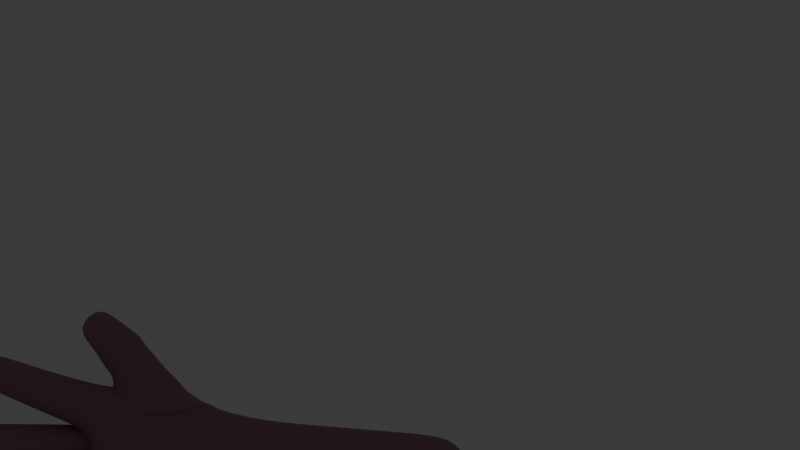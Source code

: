 # Source: hand3.blend  (saved by Blender 4.0.36; exported with 4.5.12 LTS)
import bpy
from mathutils import Matrix  # noqa: F401  (used for matrix-valued properties, if any)

bpy.ops.wm.read_factory_settings(use_empty=True)
scene = bpy.context.scene
scene.name = 'Scene'

# ---- collections
col_collection = bpy.data.collections.new('Collection'); scene.collection.children.link(col_collection)

# ---- materials (node trees are filled in below, after node groups)
mat_skin = bpy.data.materials.new('skin')
mat_skin.alpha_threshold = 0.0
mat_skin.use_transparent_shadow = False
mat_skin.roughness = 0.5
mat_skin.line_color = (0.0, 0.0, 0.0, 1.0)
mat_sleeve = bpy.data.materials.new('sleeve')
mat_sleeve.use_transparent_shadow = False

# ---- material node trees
mat_skin.use_nodes = True; mat_skin.node_tree.nodes.clear()
_N = mat_skin.node_tree.nodes; _L = mat_skin.node_tree.links
n0 = _N.new('ShaderNodeOutputMaterial'); n0.name = 'Material Output'; n0.location = (300, 300)
n1 = _N.new('ShaderNodeBsdfPrincipled'); n1.name = 'Principled BSDF'; n1.location = (10, 300)
n1.inputs[0].default_value = (0.3869, 0.2087, 0.2286, 1.0)
n1.inputs[2].default_value = 0.8
n1.inputs[3].default_value = 1.45
_L.new(n1.outputs[0], n0.inputs[0])
n0.is_active_output = True
mat_sleeve.use_nodes = True; mat_sleeve.node_tree.nodes.clear()
_N = mat_sleeve.node_tree.nodes; _L = mat_sleeve.node_tree.links
n0 = _N.new('ShaderNodeBsdfPrincipled'); n0.name = 'Principled BSDF'; n0.location = (10, 300)
n0.inputs[0].default_value = (0.04071, 0.03147, 0.801, 1.0)
n0.inputs[3].default_value = 1.45
n1 = _N.new('ShaderNodeOutputMaterial'); n1.name = 'Material Output'; n1.location = (300, 300)
_L.new(n0.outputs[0], n1.inputs[0])
n1.is_active_output = True

# ---- world
world_world = bpy.data.worlds.new('World'); scene.world = world_world
world_world.use_nodes = True; world_world.node_tree.nodes.clear()
_N = world_world.node_tree.nodes; _L = world_world.node_tree.links
n0 = _N.new('ShaderNodeOutputWorld'); n0.name = 'World Output'; n0.location = (300, 300)
n1 = _N.new('ShaderNodeBackground'); n1.name = 'Background'; n1.location = (10, 300)
n1.inputs[0].default_value = (0.05088, 0.05088, 0.05088, 1.0)
_L.new(n1.outputs[0], n0.inputs[0])
n0.is_active_output = True
world_world.color = (0.05088, 0.05088, 0.05088)
world_world.use_sun_shadow = False
world_world.sun_shadow_jitter_overblur = 0.0

# ---- cameras
cam_camera = bpy.data.cameras.new('Camera')

# ---- lights
light_point = bpy.data.lights.new('Point', 'POINT')
light_point.transmission_factor = 0.0
light_point.use_soft_falloff = False
light_point.shadow_maximum_resolution = 0.006
light_point.use_absolute_resolution = True
light_point_001 = bpy.data.lights.new('Point.001', 'POINT')
light_point_001.transmission_factor = 0.0
light_point_001.use_soft_falloff = False
light_point_001.shadow_maximum_resolution = 0.006
light_point_001.use_absolute_resolution = True
light_point_002 = bpy.data.lights.new('Point.002', 'POINT')
light_point_002.transmission_factor = 0.0
light_point_002.use_soft_falloff = False
light_point_002.shadow_maximum_resolution = 0.006
light_point_002.use_absolute_resolution = True

# ---- meshes
me_cube = bpy.data.meshes.new('Cube')
me_cube.from_pydata([(0.3207, -0.3207, 0.2902), (-0.3207, -0.3207, 0.2902), (-0.3207, 0.3207, 0.2902), (0.3207, 0.3207, 0.2902), (0.4521, -0.4535, 4.593), (-0.453, -0.4547, 4.593), (-0.4566, 0.4377, 4.628), (0.452, 0.4414, 4.628), (-0.5717, 0.7735, 7.586), (0.02075, 0.9401, 7.53), (0.2264, 0.3615, 8.008), (-0.3904, 0.07344, 7.977), (-0.07461, -0.8373, 7.612), (-0.5193, -0.7304, 7.406), (0.1869, -0.3107, 7.921), (0.2574, -1.023, 6.861), (-0.4026, -1.021, 6.919), (0.3614, -0.6193, 7.591), (-0.05007, 1.034, 7.125), (-0.05007, 1.034, 7.125), (-0.05007, 1.034, 7.125), (-0.05007, 1.034, 7.125), (-0.6582, 2.231, 8.037), (-0.3828, 2.398, 8.037), (-0.2696, 2.211, 8.273), (-0.545, 2.044, 8.273), (-0.5998, 2.273, 8.139), (-0.4469, 2.365, 8.139), (-0.384, 2.262, 8.271), (-0.5369, 2.169, 8.271), (-0.7698, 1.255, 9.941), (-0.5466, 1.348, 9.959), (-0.4642, 1.136, 10.04), (-0.6874, 1.042, 10.02), (-0.5215, -1.394, 9.746), (-0.7319, -1.289, 9.745), (-0.6345, -1.093, 9.831), (-0.424, -1.198, 9.832), (-0.3858, -2.181, 8.609), (-0.6153, -2.125, 8.569), (-0.5964, -1.941, 8.721), (-0.3669, -1.996, 8.76), (-0.6656, 0.9697, 8.826), (-0.2713, 1.133, 8.852), (-0.124, 0.7551, 8.988), (-0.5183, 0.592, 8.962), (-0.3057, -1.16, 8.737), (-0.6779, -0.9783, 8.744), (-0.5085, -0.6378, 8.908), (-0.1363, -0.8196, 8.902), (-0.0201, -1.525, 7.682), (-0.3529, -1.46, 7.644), (-0.3257, -1.196, 7.859), (0.007108, -1.261, 7.897), (-0.8235, -0.3349, 10.38), (-0.8333, -0.03313, 10.4), (-0.5311, -0.02425, 10.41), (-0.5212, -0.326, 10.39), (-0.7218, -0.3781, 7.476), (-0.3721, 0.1422, 7.975), (-0.234, -0.3047, 7.892), (-0.8256, -0.3149, 9.369), (-0.8387, 0.08756, 9.396), (-0.4359, 0.09914, 9.419), (-0.4229, -0.3033, 9.392), (0.4276, -0.4276, 1.161), (-0.4276, -0.4276, 1.161), (-0.4276, 0.4276, 1.161), (0.4276, 0.4276, 1.161), (0.4276, -0.4276, 2.321), (-0.4276, -0.4276, 2.321), (-0.4276, 0.4276, 2.321), (0.4276, 0.4276, 2.321), (0.4276, -0.4276, 3.482), (-0.4276, -0.4276, 3.482), (-0.4276, 0.4276, 3.482), (0.4276, 0.4276, 3.482), (0.5189, -0.6137, 5.594), (-0.595, -0.7108, 6.025), (-0.6794, 0.6573, 6.025), (0.6305, 0.6, 5.98), (-0.8045, 0.1913, 7.53), (0.6564, 0.03068, 7.444), (0.4328, 0.9686, 6.59), (-0.4965, 0.9792, 6.582), (-0.4736, 0.6869, 7.588), (0.4511, 0.7137, 7.536), (-0.5791, 1.997, 7.743), (-0.2237, 2.178, 7.68), (-0.02593, 1.943, 7.998), (-0.3922, 1.71, 8.039), (-0.2086, 1.307, 7.191), (0.01805, 1.343, 7.191), (0.03825, 1.213, 7.379), (-0.1884, 1.177, 7.379), (-0.2797, 1.597, 7.391), (-0.01645, 1.691, 7.426), (-0.006886, 1.479, 7.602), (-0.2441, 1.418, 7.573), (-0.3313, 1.876, 7.748), (-0.2425, 1.901, 7.71), (-0.1519, 1.821, 7.709), (-0.2664, 1.784, 7.807), (-0.4264, 2.085, 7.977), (-0.3603, 2.125, 7.977), (-0.3332, 2.08, 8.034), (-0.3992, 2.04, 8.034), (-0.7248, 1.09, 9.27), (-0.3719, 1.238, 9.297), (-0.2413, 0.9012, 9.427), (-0.5942, 0.7539, 9.4), (-0.7803, 1.199, 9.656), (-0.4617, 1.332, 9.681), (-0.344, 1.029, 9.8), (-0.6627, 0.8952, 9.775), (-0.3877, -1.282, 9.152), (-0.7205, -1.117, 9.152), (-0.5669, -0.8077, 9.29), (-0.2341, -0.973, 9.29), (-0.4561, -1.377, 9.495), (-0.7565, -1.227, 9.494), (-0.6174, -0.9472, 9.617), (-0.317, -1.097, 9.618), (-0.1384, -1.77, 8.01), (-0.4493, -1.697, 7.96), (-0.4238, -1.447, 8.164), (-0.1129, -1.52, 8.215), (-0.2603, -2.029, 8.343), (-0.5679, -1.954, 8.29), (-0.5426, -1.706, 8.493), (-0.235, -1.781, 8.546), (0.08314, 1.803, 7.376), (-0.4193, 1.739, 7.345), (-0.3691, 1.395, 7.729), (0.09331, 1.491, 7.779), (0.1454, 1.455, 6.976), (-0.4534, 1.396, 7.057), (-0.4091, 1.089, 7.584), (0.1933, 1.111, 7.621), (-0.6168, 0.8507, 8.334), (-0.1735, 1.033, 8.356), (-0.007659, 0.6087, 8.509), (-0.4499, 0.4245, 8.485), (-0.2054, -0.9883, 8.245), (-0.6129, -0.7866, 8.254), (-0.4388, -0.4054, 8.457), (-0.02223, -0.6101, 8.445), (0.07887, -1.347, 7.384), (-0.3464, -1.283, 7.36), (-0.3271, -0.9681, 7.649), (0.1061, -1.033, 7.67), (-0.157, 1.662, 7.56), (-0.1554, 1.712, 7.606), (-0.1554, 1.712, 7.606), (-0.1554, 1.712, 7.606), (-0.3857, 1.489, 7.662), (0.0748, 1.489, 7.662), (0.0748, 1.936, 7.55), (-0.3857, 1.936, 7.55), (-0.8528, -0.3553, 9.938), (-0.8659, 0.04706, 9.966), (-0.463, 0.05886, 9.986), (-0.4499, -0.3435, 9.957), (-0.7604, -0.2481, 8.308), (-0.7773, 0.1513, 8.337), (-0.3731, 0.1652, 8.372), (-0.3591, -0.2365, 8.347), (-0.7935, -0.2804, 8.836), (-0.8064, 0.1222, 8.861), (-0.4039, 0.1336, 8.887), (-0.3909, -0.269, 8.862), (-0.09938, -0.7902, 7.799), (-0.4694, -0.597, 7.853), (-0.3442, -0.1908, 8.028), (0.08232, -0.4064, 8.021), (0.1352, -0.8798, 7.47), (-0.3341, -0.8346, 7.467), (-0.3358, -1.1, 7.072), (0.1654, -1.167, 7.074), (0.463, 0.5301, 7.414), (-0.05007, 1.034, 7.125), (-0.05007, 1.034, 7.125), (-0.05007, 1.034, 7.125), (-0.3208, -0.289, 7.919), (-0.7719, 0.1564, 7.903), (-0.7282, -0.2416, 7.848), (-0.4799, 0.4787, 7.359), (-0.5313, 0.7181, 6.216), (0.5332, 0.759, 6.199), (-0.1554, 1.712, 7.606), (-0.1254, 1.78, 7.636), (-0.1633, 1.699, 7.632), (-0.3857, 1.936, 7.55), (0.0748, 1.936, 7.55), (0.0748, 1.489, 7.662), (-0.5506, -0.9184, 6.472), (-0.161, -0.9966, 6.199), (-0.1541, -1.113, 6.753), (0.02214, -0.8174, 5.525), (0.4535, -0.7659, 6.025), (-0.3009, -0.1586, 7.953), (0.5927, -0.4351, 7.125), (0.5334, -0.2927, 7.639), (0.3604, -0.8192, 7.332), (0.1931, -0.8048, 7.571), (0.1848, -1.01, 7.287), (-0.2841, -0.9482, 7.297), (-0.3784, -0.7759, 7.525), (-0.5166, -0.8436, 7.172), (-0.6189, -0.6017, 7.411), (0.1098, -0.3645, 7.944), (-0.773, -0.4721, 6.709), (-0.01475, 0.723, 5.663), (-0.5306, 1.188, 6.869), (-0.7987, -0.04046, 6.025), (0.7371, -0.0785, 5.753), (-0.8327, -0.04805, 7.43), (-0.07587, -0.719, 7.736), (-0.8197, 0.3291, 6.904), (0.7072, 0.3117, 6.858), (0.2267, 0.711, 7.804), (0.5068, 0.2739, 7.731), (-0.3253, -0.7137, 7.786), (0.244, 0.002335, 7.971), (-0.08339, 0.4637, 7.51), (0.3147, -0.4417, 7.783), (0.4986, 0.7728, 6.925), (0.1326, -0.6321, 7.779), (-0.05181, -0.08492, 8.0), (-0.2579, -0.3828, 7.822), (-0.6709, 1.33, 9.96), (-0.4521, -0.5832, 7.66), (-0.6616, 0.2443, 7.718), (-0.4857, 1.258, 10.02), (-0.6621, 0.7094, 6.968), (-0.3136, 0.9473, 7.689), (-0.3286, 0.843, 6.87), (-0.6169, 0.4593, 7.779), (-0.5711, 1.072, 10.06), (-0.06288, 0.1995, 8.095), (-0.6851, 0.7945, 7.067), (-0.2002, 1.505, 6.958), (-0.1662, 1.256, 6.691), (0.335, 1.195, 6.802), (-0.007484, 0.9881, 6.395), (-0.2238, 1.836, 7.833), (-0.5274, 1.221, 7.317), (-0.4961, 0.8996, 7.555), (0.6038, 0.8566, 7.067), (0.01699, 0.6336, 7.719), (0.3638, 0.9208, 7.559), (-0.1218, 0.8603, 7.702), (-0.1375, 1.074, 7.691), (-0.524, 1.856, 7.557), (-0.7562, 1.145, 10.0), (0.3315, 1.323, 7.312), (-0.2264, 1.91, 7.79), (-0.1341, 1.622, 7.724), (-0.06933, 1.666, 7.683), (0.04068, 1.536, 7.475), (-0.07346, 1.762, 7.562), (-0.1298, 1.791, 7.511), (-0.3252, 1.832, 7.779), (-0.3059, 1.911, 7.741), (-0.146, 1.613, 7.327), (-0.2559, 1.762, 7.528), (-0.3169, 1.737, 7.582), (-7.451e-09, 0.391, 0.2266), (-0.2578, 1.593, 7.682), (-0.1201, 1.401, 7.608), (-0.3036, 1.49, 7.479), (-0.3214, 1.987, 7.459), (-0.4518, 2.14, 7.689), (-0.4818, 1.531, 7.539), (-0.391, 3.26e-09, 0.2266), (-0.3991, 1.539, 7.861), (-0.5663, 1.835, 7.889), (-0.4565, -0.3923, 7.909), (-0.196, 1.819, 8.111), (-0.07996, 2.133, 7.866), (0.08455, 1.887, 7.686), (-0.05315, 2.013, 7.504), (-0.1614, 1.793, 7.254), (0.07141, -0.6542, 7.903), (-0.1378, 1.568, 7.95), (-0.138, 1.371, 7.8), (0.1905, 1.628, 7.553), (0.07004, 1.707, 7.892), (-0.1098, -0.2106, 8.073), (-0.4017, -0.9379, 7.294), (0.171, -1.134, 7.004), (0.05216, -0.9159, 7.42), (-0.3011, -1.069, 7.016), (0.2535, -1.031, 7.285), (-0.09092, -1.191, 6.989), (-0.1391, -0.8132, 7.504), (-0.05007, 1.034, 7.125), (-0.3739, 0.9111, 6.754), (-0.3353, 0.9252, 7.277), (-0.1202, 1.006, 7.286), (-0.05007, 1.034, 7.125), (-0.05007, 1.034, 7.125), (-0.05007, 1.034, 7.125), (-6.519e-09, -0.391, 0.2266), (-0.7156, -0.279, 7.726), (-0.4014, 0.06659, 7.918), (-0.7833, 0.1518, 7.796), (-0.2708, -0.07919, 7.96), (-0.5156, -0.343, 7.873), (-0.8258, -0.03685, 7.862), (-0.5809, 0.227, 7.949), (-0.269, -0.4649, 7.788), (-0.4726, 0.717, 6.158), (0.2628, 0.6965, 7.265), (0.5241, 0.7552, 6.025), (-0.6393, 0.584, 6.869), (-0.01579, 0.7837, 5.955), (0.7106, 0.6526, 6.843), (-0.1699, 1.802, 7.712), (-0.0554, 1.674, 7.454), (-0.2202, 1.808, 7.679), (-0.1324, 1.746, 7.638), (-0.1568, 1.647, 7.619), (0.391, 0.0, 0.2266), (-0.05709, 1.62, 7.6), (-0.2558, 1.871, 7.617), (-0.2458, 1.645, 7.64), (-0.1554, 1.936, 7.55), (0.0748, 1.712, 7.606), (-0.1554, 1.489, 7.662), (-0.3857, 1.712, 7.606), (-0.006145, 1.786, 7.49), (-0.4534, -1.313, 9.806), (-0.5219, -1.13, 9.857), (-0.7085, -1.185, 9.805), (-0.64, -1.368, 9.753), (-0.3578, -2.109, 8.707), (-0.4862, -1.962, 8.775), (-0.6375, -2.041, 8.659), (-0.5091, -2.187, 8.59), (-0.6727, -0.3658, 10.41), (-0.4945, -0.1764, 10.43), (-0.6847, 0.002079, 10.44), (-0.8629, -0.1873, 10.42), (0.4093, -0.4093, 0.617), (0.0, -0.588, 1.161), (-0.4093, -0.4093, 0.617), (-0.588, 9.313e-10, 1.161), (-0.4093, 0.4093, 0.617), (9.313e-10, 0.588, 1.161), (0.4093, 0.4093, 0.617), (0.588, 0.0, 1.161), (0.4276, -0.4276, 1.741), (4.657e-09, -0.588, 2.321), (-0.4276, -0.4276, 1.741), (-0.588, -4.657e-09, 2.321), (-0.4276, 0.4276, 1.741), (-4.657e-09, 0.588, 2.321), (0.4276, 0.4276, 1.741), (0.588, 4.657e-09, 2.321), (0.4276, -0.4276, 2.902), (4.657e-09, -0.588, 3.482), (-0.4276, -0.4276, 2.902), (-0.588, -4.657e-09, 3.482), (-0.4276, 0.4276, 2.902), (-4.657e-09, 0.588, 3.482), (0.4276, 0.4276, 2.902), (0.588, 4.657e-09, 3.482), (0.4307, -0.4308, 4.056), (-0.0001149, -0.6216, 4.586), (-0.4308, -0.431, 4.056), (-0.6248, -0.008974, 4.611), (-0.4312, 0.4289, 4.06), (-0.002643, 0.6071, 4.635), (0.4307, 0.4293, 4.06), (0.6221, -0.005567, 4.611), (0.4971, -0.5123, 5.079), (-0.5097, -0.5242, 5.093), (-0.5288, 0.4752, 5.202), (0.5104, 0.4795, 5.197), (0.5023, 0.8198, 6.37), (-0.5523, 0.7842, 6.364), (-0.5273, 0.5146, 7.49), (0.5081, 0.5528, 7.513), (-0.632, 2.134, 7.909), (-0.5417, 2.349, 7.992), (-0.3105, 2.326, 7.904), (-0.2746, 2.336, 8.155), (-0.1726, 2.108, 8.182), (-0.386, 2.093, 8.318), (-0.496, 1.911, 8.186), (-0.6532, 2.106, 8.155), (-0.1386, 1.174, 7.151), (-0.09909, 1.349, 7.156), (-0.008266, 1.195, 7.151), (0.07066, 1.284, 7.285), (0.003351, 1.12, 7.259), (-0.0713, 1.171, 7.415), (-0.127, 1.1, 7.259), (-0.241, 1.236, 7.285), (-0.2491, 1.434, 7.261), (0.01622, 1.479, 7.264), (0.03908, 1.322, 7.48), (-0.2241, 1.28, 7.478), (-0.3686, 1.989, 7.876), (-0.3984, 2.113, 7.966), (-0.3061, 2.026, 7.874), (-0.3344, 2.11, 8.005), (-0.2751, 1.981, 7.921), (-0.3611, 2.051, 8.044), (-0.3398, 1.944, 7.929), (-0.4252, 2.055, 8.005), (-0.4962, 2.178, 8.068), (-0.5234, 2.319, 8.139), (-0.4107, 2.23, 8.068), (-0.4155, 2.314, 8.205), (-0.3755, 2.172, 8.142), (-0.4605, 2.215, 8.271), (-0.461, 2.12, 8.142), (-0.5684, 2.221, 8.205), (-0.6944, 1.03, 9.055), (-0.5728, 1.227, 9.259), (-0.3219, 1.185, 9.081), (-0.4961, 1.122, 8.814), (-0.2405, 1.097, 9.367), (-0.1834, 0.8293, 9.214), (-0.1238, 0.9745, 8.925), (-0.3933, 0.7645, 9.437), (-0.556, 0.6744, 9.187), (-0.2935, 0.6027, 9.0), (-0.7257, 0.8944, 9.33), (-0.6658, 0.7503, 8.889), (-0.7534, 1.146, 9.469), (-0.643, 1.322, 9.647), (-0.4183, 1.286, 9.496), (-0.3431, 1.205, 9.745), (-0.2946, 0.9672, 9.62), (-0.4813, 0.905, 9.81), (-0.6297, 0.827, 9.594), (-0.7812, 1.022, 9.711), (-0.7962, 1.243, 9.828), (-0.5047, 1.365, 9.851), (-0.3971, 1.087, 9.959), (-0.6886, 0.9651, 9.936), (-0.3486, -1.227, 8.955), (-0.5829, -1.257, 9.126), (-0.7001, -1.053, 8.957), (-0.5235, -1.133, 8.71), (-0.7061, -0.9313, 9.221), (-0.5388, -0.7288, 9.107), (-0.6629, -0.7739, 8.827), (-0.3717, -0.8324, 9.315), (-0.1873, -0.9022, 9.104), (-0.2906, -0.6648, 8.936), (-0.2485, -1.159, 9.221), (-0.1512, -1.024, 8.818), (-0.4232, -1.331, 9.33), (-0.6324, -1.354, 9.472), (-0.7392, -1.174, 9.329), (-0.7433, -1.059, 9.555), (-0.593, -0.8796, 9.458), (-0.4411, -0.9696, 9.64), (-0.277, -1.037, 9.459), (-0.3302, -1.265, 9.557), (-0.4888, -1.41, 9.647), (-0.7637, -1.273, 9.646), (-0.6365, -1.016, 9.758), (-0.3616, -1.153, 9.759), (-0.07704, -1.64, 7.842), (-0.2986, -1.78, 7.947), (-0.3929, -1.571, 7.797), (-0.1916, -1.542, 7.623), (-0.4948, -1.558, 8.052), (-0.367, -1.319, 8.003), (-0.4017, -1.316, 7.745), (-0.2636, -1.437, 8.228), (-0.05116, -1.388, 8.048), (-0.1542, -1.179, 7.918), (-0.06736, -1.659, 8.122), (0.05591, -1.405, 7.797), (-0.1997, -1.9, 8.178), (-0.4188, -2.038, 8.278), (-0.5086, -1.825, 8.125), (-0.6129, -1.816, 8.382), (-0.4832, -1.577, 8.328), (-0.3841, -1.698, 8.558), (-0.1743, -1.652, 8.381), (-0.1899, -1.919, 8.455), (-0.3228, -2.142, 8.501), (-0.6162, -2.071, 8.45), (-0.5921, -1.835, 8.644), (-0.2987, -1.906, 8.694), (0.1236, 1.635, 7.194), (-0.4084, 1.556, 7.198), (-0.3617, 1.251, 7.639), (0.1668, 1.328, 7.648), (-0.5923, 0.7899, 8.037), (-0.4263, 1.022, 8.317), (-0.1096, 0.9814, 8.054), (-0.007534, 0.8551, 8.437), (0.06588, 0.5234, 8.257), (-0.1976, 0.4368, 8.526), (-0.4162, 0.3182, 8.233), (-0.6164, 0.6033, 8.405), (-0.6408, 0.9115, 8.589), (-0.2229, 1.083, 8.614), (-0.06611, 0.6823, 8.753), (-0.4839, 0.51, 8.728), (-0.1465, -0.8908, 7.984), (-0.4427, -0.9586, 8.211), (-0.5489, -0.68, 7.995), (-0.6031, -0.5579, 8.358), (-0.396, -0.2752, 8.216), (-0.197, -0.4366, 8.489), (0.03721, -0.4949, 8.204), (-0.03657, -0.8373, 8.343), (-0.2588, -1.08, 8.501), (-0.6521, -0.8885, 8.511), (-0.4756, -0.53, 8.692), (-0.08115, -0.7215, 8.682), (0.1317, -1.246, 7.212), (-0.1381, -1.374, 7.318), (-0.3541, -1.181, 7.197), (-0.4173, -1.113, 7.5), (-0.3526, -0.8645, 7.556), (-0.1062, -0.9415, 7.713), (0.1447, -0.9266, 7.567), (0.173, -1.202, 7.531), (0.02942, -1.434, 7.537), (-0.3404, -1.371, 7.506), (-0.3122, -1.081, 7.745), (0.05868, -1.145, 7.775), (-0.6312, 2.269, 8.112), (-0.4288, 2.391, 8.112), (-0.3456, 2.254, 8.286), (-0.548, 2.131, 8.286), (-0.2708, 1.594, 7.628), (-0.07237, 1.63, 7.629), (-0.03656, 1.832, 7.582), (-0.2706, 1.824, 7.578), (-0.8397, -0.3346, 9.65), (-0.9349, -0.1563, 9.948), (-0.8528, 0.06785, 9.678), (-0.9077, -0.1159, 9.378), (-0.6669, 0.1284, 9.981), (-0.4499, 0.07955, 9.699), (-0.6398, 0.1688, 9.412), (-0.3809, -0.1401, 9.975), (-0.4368, -0.3229, 9.671), (-0.3539, -0.09993, 9.41), (-0.6489, -0.4249, 9.942), (-0.6218, -0.3846, 9.376), (-0.8566, -0.366, 10.21), (-0.8692, 0.01909, 10.24), (-0.4835, 0.03042, 10.25), (-0.4709, -0.3547, 10.23), (-0.7443, -0.2361, 8.048), (-0.8443, -0.05081, 8.316), (-0.7705, 0.1584, 8.086), (-0.5781, 0.2333, 8.36), (-0.3643, 0.1725, 8.139), (-0.2905, -0.03326, 8.367), (-0.344, -0.2313, 8.11), (-0.5568, -0.3174, 8.323), (-0.7768, -0.264, 8.574), (-0.8754, -0.08123, 8.844), (-0.7903, 0.1382, 8.599), (-0.6076, 0.2034, 8.879), (-0.3875, 0.1499, 8.626), (-0.3219, -0.06559, 8.879), (-0.3744, -0.2526, 8.602), (-0.5898, -0.3502, 8.844), (-0.81, -0.2971, 9.099), (-0.823, 0.1054, 9.125), (-0.4204, 0.1169, 9.15), (-0.4074, -0.2856, 9.124), (-0.3182, -1.041, 6.439), (0.1064, -0.9246, 5.953), (0.0, -0.5632, 0.6108), (0.5165, -0.5359, 7.41), (0.2303, -0.9285, 7.378), (-0.2041, 0.981, 7.387), (-0.3828, -0.8791, 7.352), (-0.6817, -0.1867, 10.49), (-0.5114, -2.104, 8.72), (-0.2861, 1.767, 7.642), (0.06204, 1.161, 6.594), (-0.5871, -1.261, 9.84), (-0.1277, 1.858, 7.539), (0.004651, 1.695, 7.529), (-0.1547, 1.6, 7.632), (-0.1886, 1.817, 7.705), (-0.3172, 0.6387, 6.972), (0.2068, -0.6496, 7.722), (-0.2371, -0.9199, 7.308), (-0.007245, 0.7602, 5.854), (-0.4812, -0.6415, 7.596), (-0.2651, -0.2213, 7.867), (-0.4791, -0.4502, 7.749), (-0.6116, 0.1979, 7.872), (-0.6293, 1.213, 10.05), (-0.8242, -0.04086, 7.74), (-0.3237, 1.336, 6.801), (-0.4029, 0.8979, 6.97), (0.03949, 0.04096, 8.022), (-0.1998, 0.9784, 6.995), (-0.02173, 1.648, 7.576), (0.09681, 0.7942, 7.703), (-0.2712, 0.9249, 7.685), (-0.1367, 1.71, 7.758), (0.2134, -1.027, 7.248), (-0.08587, -1.152, 6.909), (-0.6608, -0.7213, 6.921), (0.09535, -0.6188, 7.822), (-0.1749, 1.721, 7.447), (-0.2995, 1.806, 7.61), (-0.3024, -0.4785, 7.802), (-0.1679, 1.532, 7.682), (-0.08732, -0.1622, 7.999), (-0.4471, 2.006, 7.544), (-5.588e-09, -1.118e-08, 0.09314), (0.5065, 0.5921, 7.347), (0.004345, 2.027, 7.679), (-0.1716, 1.943, 7.383), (-0.8418, -0.04913, 6.699), (-0.2256, 1.475, 7.89), (0.6944, -0.2437, 6.495), (-0.07283, 1.689, 8.003), (0.1411, 1.738, 7.71), (0.4701, 1.09, 7.193), (-0.6103, 1.009, 7.199), (0.5994, 0.7334, 6.786), (0.4353, -0.09961, 7.838), (-0.5183, 1.678, 7.707), (-0.7213, 0.4499, 7.332), (-0.3114, 1.663, 7.627), (-0.5632, 0.0, 0.6108), (0.0, 0.5632, 0.6108), (0.5632, 0.0, 0.6108), (1.513e-09, -0.588, 1.741), (-0.588, -1.513e-09, 1.741), (-1.513e-09, 0.588, 1.741), (0.588, 1.513e-09, 1.741), (1.513e-09, -0.588, 2.902), (-0.588, -1.513e-09, 2.902), (-1.513e-09, 0.588, 2.902), (0.588, 1.513e-09, 2.902), (-1.436e-05, -0.5922, 4.055), (-0.5926, -0.001122, 4.058), (-0.0003303, 0.5904, 4.061), (0.5922, -0.0006959, 4.058), (5.838e-05, -0.6972, 5.056), (-0.7034, -0.02594, 5.151), (-0.008887, 0.6527, 5.195), (0.6886, -0.02082, 5.141), (-0.02661, 0.8498, 6.025), (-0.7329, 0.6397, 6.936), (-0.01388, 0.4815, 7.704), (0.7029, 0.6947, 6.948), (-0.498, 2.271, 7.858), (-0.1829, 2.256, 8.044), (-0.31, 1.972, 8.238), (-0.6248, 1.987, 8.047), (-0.07562, 1.198, 7.131), (0.02198, 1.161, 7.205), (-0.05965, 1.096, 7.28), (-0.1572, 1.133, 7.205), (-0.1203, 1.482, 7.219), (0.07718, 1.405, 7.37), (-0.08826, 1.271, 7.518), (-0.2855, 1.349, 7.37), (-0.3429, 2.016, 7.866), (-0.2815, 2.012, 7.902), (-0.3032, 1.957, 7.938), (-0.3666, 1.96, 7.902), (-0.4593, 2.213, 8.056), (-0.3789, 2.209, 8.105), (-0.4124, 2.136, 8.154), (-0.4928, 2.14, 8.105), (-0.5341, 1.174, 9.043), (-0.1828, 1.036, 9.153), (-0.3437, 0.6851, 9.226), (-0.695, 0.8233, 9.116), (-0.609, 1.276, 9.459), (-0.2936, 1.153, 9.563), (-0.4389, 0.8373, 9.63), (-0.7544, 0.9603, 9.527), (-0.671, 1.356, 9.821), (-0.3966, 1.249, 9.911), (-0.5231, 0.9747, 9.97), (-0.7975, 1.082, 9.88), (-0.5545, -1.201, 8.928), (-0.6853, -0.8585, 9.033), (-0.3328, -0.7547, 9.134), (-0.202, -1.097, 9.029), (-0.6086, -1.308, 9.306), (-0.7253, -0.9973, 9.394), (-0.4075, -0.9032, 9.483), (-0.2908, -1.214, 9.395), (-0.6504, -1.39, 9.627), (-0.7519, -1.119, 9.703), (-0.4755, -1.038, 9.781), (-0.374, -1.308, 9.704), (-0.2398, -1.653, 7.781), (-0.4392, -1.432, 7.891), (-0.2042, -1.306, 8.064), (-0.00487, -1.527, 7.953), (-0.3589, -1.909, 8.113), (-0.5538, -1.687, 8.217), (-0.324, -1.568, 8.393), (-0.1291, -1.79, 8.289), (-0.4747, -2.152, 8.441), (-0.66, -1.941, 8.539), (-0.4415, -1.827, 8.707), (-0.2562, -2.039, 8.609), (-0.1537, 1.651, 7.115), (-0.4817, 1.387, 7.419), (-0.09384, 1.235, 7.723), (0.2485, 1.495, 7.42), (-0.3832, 0.9693, 8.022), (0.06752, 0.7893, 8.157), (-0.1432, 0.3398, 8.285), (-0.5954, 0.5219, 8.128), (-0.4613, 1.073, 8.575), (-0.06618, 0.9152, 8.688), (-0.2456, 0.5209, 8.766), (-0.6407, 0.6785, 8.654), (-0.3816, -0.855, 7.947), (-0.549, -0.4419, 8.103), (-0.1486, -0.3081, 8.253), (0.02454, -0.7352, 8.092), (-0.4887, -1.051, 8.472), (-0.6377, -0.6734, 8.603), (-0.2452, -0.5585, 8.721), (-0.09612, -0.9364, 8.589), (-0.1133, -1.274, 7.136), (-0.4443, -1.008, 7.378), (-0.1079, -0.8359, 7.625), (0.2322, -1.098, 7.393), (-0.1609, -1.457, 7.477), (-0.3957, -1.214, 7.619), (-0.1214, -1.059, 7.805), (0.1135, -1.302, 7.662), (-0.5449, 2.355, 8.081), (-0.3511, 2.345, 8.199), (-0.432, 2.168, 8.317), (-0.6257, 2.178, 8.199), (-0.1588, 1.596, 7.634), (-0.0408, 1.719, 7.609), (-0.9218, -0.1356, 9.66), (-0.6538, 0.1492, 9.694), (-0.3679, -0.1195, 9.689), (-0.6358, -0.4042, 9.656), (-0.9355, -0.1758, 10.22), (-0.6788, 0.09694, 10.25), (-0.4048, -0.1602, 10.25), (-0.6615, -0.433, 10.22), (-0.833, -0.04061, 8.056), (-0.5717, 0.2403, 8.119), (-0.2786, -0.0276, 8.135), (-0.5398, -0.3085, 8.073), (-0.859, -0.06503, 8.581), (-0.5914, 0.2195, 8.617), (-0.3055, -0.04919, 8.619), (-0.5731, -0.3337, 8.583), (-0.892, -0.09798, 9.108), (-0.6241, 0.1866, 9.142), (-0.3384, -0.08223, 9.141), (-0.6063, -0.3669, 9.107)], [(189, 539), (539, 192)], [(16, 195, 576, 197), (78, 196, 576, 195), (15, 197, 576, 196), (78, 198, 577, 196), (77, 199, 577, 198), (15, 196, 577, 199), (65, 345, 578, 344), (345, 66, 346, 578), (578, 346, 1, 303), (344, 578, 303, 0), (82, 202, 579, 201), (17, 203, 579, 202), (15, 201, 579, 203), (17, 204, 580, 203), (12, 205, 580, 204), (15, 203, 580, 205), (9, 299, 581, 235), (299, 182, 302, 581), (581, 302, 18, 298), (235, 581, 298, 8), (12, 207, 582, 206), (13, 208, 582, 207), (16, 206, 582, 208), (57, 341, 583, 340), (341, 56, 342, 583), (583, 342, 55, 343), (340, 583, 343, 54), (41, 337, 584, 336), (337, 40, 338, 584), (584, 338, 39, 339), (336, 584, 339, 38), (191, 326, 585, 320), (326, 155, 330, 585), (585, 330, 192, 325), (320, 585, 325, 100), (135, 243, 586, 242), (83, 244, 586, 243), (84, 242, 586, 244), (37, 333, 587, 332), (333, 36, 334, 587), (587, 334, 35, 335), (332, 587, 335, 34), (100, 325, 588, 261), (325, 192, 327, 588), (588, 327, 193, 331), (261, 588, 331, 96), (96, 331, 589, 319), (331, 193, 328, 589), (589, 328, 194, 324), (319, 589, 324, 151), (151, 324, 590, 322), (324, 194, 329, 590), (590, 329, 155, 326), (322, 590, 326, 191), (101, 318, 591, 256), (318, 190, 321, 591), (591, 321, 191, 320), (256, 591, 320, 100), (9, 313, 592, 236), (179, 224, 592, 313), (186, 315, 592, 224), (187, 312, 592, 315), (79, 236, 592, 312), (14, 227, 593, 225), (12, 204, 593, 227), (17, 225, 593, 204), (16, 292, 594, 206), (177, 289, 594, 292), (176, 295, 594, 289), (175, 291, 594, 295), (12, 206, 594, 291), (79, 312, 595, 212), (312, 187, 316, 595), (595, 316, 188, 314), (212, 595, 314, 80), (58, 209, 596, 231), (13, 207, 596, 209), (12, 231, 596, 207), (11, 305, 597, 229), (305, 59, 307, 597), (597, 307, 183, 311), (229, 597, 311, 12), (12, 311, 598, 231), (311, 183, 308, 598), (598, 308, 185, 304), (231, 598, 304, 58), (81, 306, 599, 232), (306, 184, 310, 599), (599, 310, 59, 305), (232, 599, 305, 11), (33, 238, 600, 254), (238, 32, 233, 600), (600, 233, 31, 230), (254, 600, 230, 30), (58, 304, 601, 216), (304, 185, 309, 601), (601, 309, 184, 306), (216, 601, 306, 81), (136, 241, 602, 213), (135, 242, 602, 241), (84, 213, 602, 242), (8, 298, 603, 234), (298, 18, 300, 603), (603, 300, 180, 297), (234, 603, 297, 79), (11, 228, 604, 239), (14, 223, 604, 228), (10, 239, 604, 223), (79, 297, 605, 236), (180, 296, 605, 297), (181, 301, 605, 296), (182, 299, 605, 301), (9, 236, 605, 299), (97, 259, 606, 258), (96, 260, 606, 259), (101, 258, 606, 260), (86, 250, 607, 249), (138, 251, 607, 250), (85, 249, 607, 251), (138, 252, 608, 251), (137, 247, 608, 252), (85, 251, 608, 247), (102, 257, 609, 245), (97, 258, 609, 257), (101, 245, 609, 258), (12, 291, 610, 205), (291, 175, 293, 610), (610, 293, 178, 290), (205, 610, 290, 15), (15, 290, 611, 197), (290, 178, 294, 611), (611, 294, 177, 292), (197, 611, 292, 16), (58, 211, 612, 209), (211, 78, 195, 612), (612, 195, 16, 208), (209, 612, 208, 13), (14, 210, 613, 227), (210, 174, 283, 613), (613, 283, 171, 217), (227, 613, 217, 12), (96, 264, 614, 261), (95, 265, 614, 264), (100, 261, 614, 265), (95, 266, 615, 265), (99, 263, 615, 266), (100, 265, 615, 263), (12, 217, 616, 229), (171, 222, 616, 217), (172, 277, 616, 222), (173, 200, 616, 277), (11, 229, 616, 200), (98, 269, 617, 268), (97, 257, 617, 269), (102, 268, 617, 257), (11, 200, 618, 228), (200, 173, 288, 618), (618, 288, 174, 210), (228, 618, 210, 14), (88, 271, 619, 272), (132, 253, 619, 271), (87, 272, 619, 253), (0, 303, 620, 323), (303, 1, 274, 620), (620, 274, 2, 267), (323, 620, 267, 3), (80, 226, 621, 219), (226, 9, 220, 621), (621, 220, 10, 221), (219, 621, 221, 82), (89, 280, 622, 279), (131, 281, 622, 280), (88, 279, 622, 281), (131, 282, 623, 281), (132, 271, 623, 282), (88, 281, 623, 271), (81, 218, 624, 216), (218, 79, 214, 624), (624, 214, 78, 211), (216, 624, 211, 58), (134, 284, 625, 285), (90, 275, 625, 284), (133, 285, 625, 275), (80, 219, 626, 215), (219, 82, 201, 626), (626, 201, 15, 199), (215, 626, 199, 77), (134, 287, 627, 284), (89, 278, 627, 287), (90, 284, 627, 278), (134, 286, 628, 287), (131, 280, 628, 286), (89, 287, 628, 280), (86, 248, 629, 250), (248, 83, 243, 629), (629, 243, 135, 255), (250, 629, 255, 138), (137, 246, 630, 247), (246, 136, 213, 630), (630, 213, 84, 240), (247, 630, 240, 85), (80, 314, 631, 226), (314, 188, 317, 631), (631, 317, 179, 313), (226, 631, 313, 9), (14, 225, 632, 223), (225, 17, 202, 632), (632, 202, 82, 221), (223, 632, 221, 10), (133, 275, 633, 273), (275, 90, 276, 633), (633, 276, 87, 253), (273, 633, 253, 132), (11, 237, 634, 232), (237, 8, 234, 634), (634, 234, 79, 218), (232, 634, 218, 81), (95, 270, 635, 266), (270, 98, 268, 635), (635, 268, 102, 262), (266, 635, 262, 99), (66, 347, 636, 346), (347, 67, 348, 636), (636, 348, 2, 274), (346, 636, 274, 1), (67, 349, 637, 348), (349, 68, 350, 637), (637, 350, 3, 267), (348, 637, 267, 2), (68, 351, 638, 350), (351, 65, 344, 638), (638, 344, 0, 323), (350, 638, 323, 3), (69, 353, 639, 352), (353, 70, 354, 639), (639, 354, 66, 345), (352, 639, 345, 65), (70, 355, 640, 354), (355, 71, 356, 640), (640, 356, 67, 347), (354, 640, 347, 66), (71, 357, 641, 356), (357, 72, 358, 641), (641, 358, 68, 349), (356, 641, 349, 67), (72, 359, 642, 358), (359, 69, 352, 642), (642, 352, 65, 351), (358, 642, 351, 68), (73, 361, 643, 360), (361, 74, 362, 643), (643, 362, 70, 353), (360, 643, 353, 69), (74, 363, 644, 362), (363, 75, 364, 644), (644, 364, 71, 355), (362, 644, 355, 70), (75, 365, 645, 364), (365, 76, 366, 645), (645, 366, 72, 357), (364, 645, 357, 71), (76, 367, 646, 366), (367, 73, 360, 646), (646, 360, 69, 359), (366, 646, 359, 72), (4, 369, 647, 368), (369, 5, 370, 647), (647, 370, 74, 361), (368, 647, 361, 73), (5, 371, 648, 370), (371, 6, 372, 648), (648, 372, 75, 363), (370, 648, 363, 74), (6, 373, 649, 372), (373, 7, 374, 649), (649, 374, 76, 365), (372, 649, 365, 75), (7, 375, 650, 374), (375, 4, 368, 650), (650, 368, 73, 367), (374, 650, 367, 76), (77, 198, 651, 376), (198, 78, 377, 651), (651, 377, 5, 369), (376, 651, 369, 4), (78, 214, 652, 377), (214, 79, 378, 652), (652, 378, 6, 371), (377, 652, 371, 5), (79, 212, 653, 378), (212, 80, 379, 653), (653, 379, 7, 373), (378, 653, 373, 6), (80, 215, 654, 379), (215, 77, 376, 654), (654, 376, 4, 375), (379, 654, 375, 7), (188, 316, 655, 380), (316, 187, 381, 655), (655, 381, 84, 244), (380, 655, 244, 83), (187, 315, 656, 381), (315, 186, 382, 656), (656, 382, 85, 240), (381, 656, 240, 84), (186, 224, 657, 382), (224, 179, 383, 657), (657, 383, 86, 249), (382, 657, 249, 85), (179, 317, 658, 383), (317, 188, 380, 658), (658, 380, 83, 248), (383, 658, 248, 86), (22, 385, 659, 384), (385, 23, 386, 659), (659, 386, 88, 272), (384, 659, 272, 87), (23, 387, 660, 386), (387, 24, 388, 660), (660, 388, 89, 279), (386, 660, 279, 88), (24, 389, 661, 388), (389, 25, 390, 661), (661, 390, 90, 278), (388, 661, 278, 89), (25, 391, 662, 390), (391, 22, 384, 662), (662, 384, 87, 276), (390, 662, 276, 90), (91, 393, 663, 392), (393, 92, 394, 663), (663, 394, 182, 302), (392, 663, 302, 18), (92, 395, 664, 394), (395, 93, 396, 664), (664, 396, 181, 301), (394, 664, 301, 182), (93, 397, 665, 396), (397, 94, 398, 665), (665, 398, 180, 296), (396, 665, 296, 181), (94, 399, 666, 398), (399, 91, 392, 666), (666, 392, 18, 300), (398, 666, 300, 180), (95, 264, 667, 400), (264, 96, 401, 667), (667, 401, 92, 393), (400, 667, 393, 91), (96, 259, 668, 401), (259, 97, 402, 668), (668, 402, 93, 395), (401, 668, 395, 92), (97, 269, 669, 402), (269, 98, 403, 669), (669, 403, 94, 397), (402, 669, 397, 93), (98, 270, 670, 403), (270, 95, 400, 670), (670, 400, 91, 399), (403, 670, 399, 94), (103, 405, 671, 404), (405, 104, 406, 671), (671, 406, 100, 263), (404, 671, 263, 99), (104, 407, 672, 406), (407, 105, 408, 672), (672, 408, 101, 256), (406, 672, 256, 100), (105, 409, 673, 408), (409, 106, 410, 673), (673, 410, 102, 245), (408, 673, 245, 101), (106, 411, 674, 410), (411, 103, 404, 674), (674, 404, 99, 262), (410, 674, 262, 102), (26, 413, 675, 412), (413, 27, 414, 675), (675, 414, 104, 405), (412, 675, 405, 103), (27, 415, 676, 414), (415, 28, 416, 676), (676, 416, 105, 407), (414, 676, 407, 104), (28, 417, 677, 416), (417, 29, 418, 677), (677, 418, 106, 409), (416, 677, 409, 105), (29, 419, 678, 418), (419, 26, 412, 678), (678, 412, 103, 411), (418, 678, 411, 106), (107, 421, 679, 420), (421, 108, 422, 679), (679, 422, 43, 423), (420, 679, 423, 42), (108, 424, 680, 422), (424, 109, 425, 680), (680, 425, 44, 426), (422, 680, 426, 43), (109, 427, 681, 425), (427, 110, 428, 681), (681, 428, 45, 429), (425, 681, 429, 44), (110, 430, 682, 428), (430, 107, 420, 682), (682, 420, 42, 431), (428, 682, 431, 45), (111, 433, 683, 432), (433, 112, 434, 683), (683, 434, 108, 421), (432, 683, 421, 107), (112, 435, 684, 434), (435, 113, 436, 684), (684, 436, 109, 424), (434, 684, 424, 108), (113, 437, 685, 436), (437, 114, 438, 685), (685, 438, 110, 427), (436, 685, 427, 109), (114, 439, 686, 438), (439, 111, 432, 686), (686, 432, 107, 430), (438, 686, 430, 110), (30, 230, 687, 440), (230, 31, 441, 687), (687, 441, 112, 433), (440, 687, 433, 111), (31, 233, 688, 441), (233, 32, 442, 688), (688, 442, 113, 435), (441, 688, 435, 112), (32, 238, 689, 442), (238, 33, 443, 689), (689, 443, 114, 437), (442, 689, 437, 113), (33, 254, 690, 443), (254, 30, 440, 690), (690, 440, 111, 439), (443, 690, 439, 114), (115, 445, 691, 444), (445, 116, 446, 691), (691, 446, 47, 447), (444, 691, 447, 46), (116, 448, 692, 446), (448, 117, 449, 692), (692, 449, 48, 450), (446, 692, 450, 47), (117, 451, 693, 449), (451, 118, 452, 693), (693, 452, 49, 453), (449, 693, 453, 48), (118, 454, 694, 452), (454, 115, 444, 694), (694, 444, 46, 455), (452, 694, 455, 49), (119, 457, 695, 456), (457, 120, 458, 695), (695, 458, 116, 445), (456, 695, 445, 115), (120, 459, 696, 458), (459, 121, 460, 696), (696, 460, 117, 448), (458, 696, 448, 116), (121, 461, 697, 460), (461, 122, 462, 697), (697, 462, 118, 451), (460, 697, 451, 117), (122, 463, 698, 462), (463, 119, 456, 698), (698, 456, 115, 454), (462, 698, 454, 118), (34, 335, 699, 464), (335, 35, 465, 699), (699, 465, 120, 457), (464, 699, 457, 119), (35, 334, 700, 465), (334, 36, 466, 700), (700, 466, 121, 459), (465, 700, 459, 120), (36, 333, 701, 466), (333, 37, 467, 701), (701, 467, 122, 461), (466, 701, 461, 121), (37, 332, 702, 467), (332, 34, 464, 702), (702, 464, 119, 463), (467, 702, 463, 122), (123, 469, 703, 468), (469, 124, 470, 703), (703, 470, 51, 471), (468, 703, 471, 50), (124, 472, 704, 470), (472, 125, 473, 704), (704, 473, 52, 474), (470, 704, 474, 51), (125, 475, 705, 473), (475, 126, 476, 705), (705, 476, 53, 477), (473, 705, 477, 52), (126, 478, 706, 476), (478, 123, 468, 706), (706, 468, 50, 479), (476, 706, 479, 53), (127, 481, 707, 480), (481, 128, 482, 707), (707, 482, 124, 469), (480, 707, 469, 123), (128, 483, 708, 482), (483, 129, 484, 708), (708, 484, 125, 472), (482, 708, 472, 124), (129, 485, 709, 484), (485, 130, 486, 709), (709, 486, 126, 475), (484, 709, 475, 125), (130, 487, 710, 486), (487, 127, 480, 710), (710, 480, 123, 478), (486, 710, 478, 126), (38, 339, 711, 488), (339, 39, 489, 711), (711, 489, 128, 481), (488, 711, 481, 127), (39, 338, 712, 489), (338, 40, 490, 712), (712, 490, 129, 483), (489, 712, 483, 128), (40, 337, 713, 490), (337, 41, 491, 713), (713, 491, 130, 485), (490, 713, 485, 129), (41, 336, 714, 491), (336, 38, 488, 714), (714, 488, 127, 487), (491, 714, 487, 130), (135, 241, 715, 492), (241, 136, 493, 715), (715, 493, 132, 282), (492, 715, 282, 131), (136, 246, 716, 493), (246, 137, 494, 716), (716, 494, 133, 273), (493, 716, 273, 132), (137, 252, 717, 494), (252, 138, 495, 717), (717, 495, 134, 285), (494, 717, 285, 133), (138, 255, 718, 495), (255, 135, 492, 718), (718, 492, 131, 286), (495, 718, 286, 134), (139, 497, 719, 496), (497, 140, 498, 719), (719, 498, 9, 235), (496, 719, 235, 8), (140, 499, 720, 498), (499, 141, 500, 720), (720, 500, 10, 220), (498, 720, 220, 9), (141, 501, 721, 500), (501, 142, 502, 721), (721, 502, 11, 239), (500, 721, 239, 10), (142, 503, 722, 502), (503, 139, 496, 722), (722, 496, 8, 237), (502, 722, 237, 11), (42, 423, 723, 504), (423, 43, 505, 723), (723, 505, 140, 497), (504, 723, 497, 139), (43, 426, 724, 505), (426, 44, 506, 724), (724, 506, 141, 499), (505, 724, 499, 140), (44, 429, 725, 506), (429, 45, 507, 725), (725, 507, 142, 501), (506, 725, 501, 141), (45, 431, 726, 507), (431, 42, 504, 726), (726, 504, 139, 503), (507, 726, 503, 142), (143, 509, 727, 508), (509, 144, 510, 727), (727, 510, 172, 222), (508, 727, 222, 171), (144, 511, 728, 510), (511, 145, 512, 728), (728, 512, 173, 277), (510, 728, 277, 172), (145, 513, 729, 512), (513, 146, 514, 729), (729, 514, 174, 288), (512, 729, 288, 173), (146, 515, 730, 514), (515, 143, 508, 730), (730, 508, 171, 283), (514, 730, 283, 174), (46, 447, 731, 516), (447, 47, 517, 731), (731, 517, 144, 509), (516, 731, 509, 143), (47, 450, 732, 517), (450, 48, 518, 732), (732, 518, 145, 511), (517, 732, 511, 144), (48, 453, 733, 518), (453, 49, 519, 733), (733, 519, 146, 513), (518, 733, 513, 145), (49, 455, 734, 519), (455, 46, 516, 734), (734, 516, 143, 515), (519, 734, 515, 146), (147, 521, 735, 520), (521, 148, 522, 735), (735, 522, 177, 294), (520, 735, 294, 178), (148, 523, 736, 522), (523, 149, 524, 736), (736, 524, 176, 289), (522, 736, 289, 177), (149, 525, 737, 524), (525, 150, 526, 737), (737, 526, 175, 295), (524, 737, 295, 176), (150, 527, 738, 526), (527, 147, 520, 738), (738, 520, 178, 293), (526, 738, 293, 175), (50, 471, 739, 528), (471, 51, 529, 739), (739, 529, 148, 521), (528, 739, 521, 147), (51, 474, 740, 529), (474, 52, 530, 740), (740, 530, 149, 523), (529, 740, 523, 148), (52, 477, 741, 530), (477, 53, 531, 741), (741, 531, 150, 525), (530, 741, 525, 149), (53, 479, 742, 531), (479, 50, 528, 742), (742, 528, 147, 527), (531, 742, 527, 150), (26, 413, 743, 532), (413, 27, 533, 743), (743, 533, 23, 385), (532, 743, 385, 22), (27, 415, 744, 533), (415, 28, 534, 744), (744, 534, 24, 387), (533, 744, 387, 23), (28, 417, 745, 534), (417, 29, 535, 745), (745, 535, 25, 389), (534, 745, 389, 24), (29, 419, 746, 535), (419, 26, 532, 746), (746, 532, 22, 391), (535, 746, 391, 25), (151, 322, 747, 536), (322, 191, 537, 747), (747, 537, 194, 329), (536, 747, 329, 155), (191, 321, 748, 537), (321, 190, 538, 748), (748, 538, 193, 328), (537, 748, 328, 194), (159, 541, 749, 540), (541, 160, 542, 749), (749, 542, 62, 543), (540, 749, 543, 61), (160, 544, 750, 542), (544, 161, 545, 750), (750, 545, 63, 546), (542, 750, 546, 62), (161, 547, 751, 545), (547, 162, 548, 751), (751, 548, 64, 549), (545, 751, 549, 63), (162, 550, 752, 548), (550, 159, 540, 752), (752, 540, 61, 551), (548, 752, 551, 64), (54, 343, 753, 552), (343, 55, 553, 753), (753, 553, 160, 541), (552, 753, 541, 159), (55, 342, 754, 553), (342, 56, 554, 754), (754, 554, 161, 544), (553, 754, 544, 160), (56, 341, 755, 554), (341, 57, 555, 755), (755, 555, 162, 547), (554, 755, 547, 161), (57, 340, 756, 555), (340, 54, 552, 756), (756, 552, 159, 550), (555, 756, 550, 162), (163, 557, 757, 556), (557, 164, 558, 757), (757, 558, 184, 309), (556, 757, 309, 185), (164, 559, 758, 558), (559, 165, 560, 758), (758, 560, 59, 310), (558, 758, 310, 184), (165, 561, 759, 560), (561, 166, 562, 759), (759, 562, 183, 307), (560, 759, 307, 59), (166, 563, 760, 562), (563, 163, 556, 760), (760, 556, 185, 308), (562, 760, 308, 183), (167, 565, 761, 564), (565, 168, 566, 761), (761, 566, 164, 557), (564, 761, 557, 163), (168, 567, 762, 566), (567, 169, 568, 762), (762, 568, 165, 559), (566, 762, 559, 164), (169, 569, 763, 568), (569, 170, 570, 763), (763, 570, 166, 561), (568, 763, 561, 165), (170, 571, 764, 570), (571, 167, 564, 764), (764, 564, 163, 563), (570, 764, 563, 166), (61, 543, 765, 572), (543, 62, 573, 765), (765, 573, 168, 565), (572, 765, 565, 167), (62, 546, 766, 573), (546, 63, 574, 766), (766, 574, 169, 567), (573, 766, 567, 168), (63, 549, 767, 574), (549, 64, 575, 767), (767, 575, 170, 569), (574, 767, 569, 169), (64, 551, 768, 575), (551, 61, 572, 768), (768, 572, 167, 571), (575, 768, 571, 170)])
me_cube.polygons.foreach_set('use_smooth', [True] * 753)
me_cube.materials.append(mat_skin)
me_cube.materials.append(mat_sleeve)
me_cube.use_mirror_vertex_groups = False
me_cube.update()
me_cube_003 = bpy.data.meshes.new('Cube.003')
me_cube_003.from_pydata([(0.6886, -0.02082, 5.141), (-0.008887, 0.6527, 5.195), (-0.7034, -0.02594, 5.151), (5.838e-05, -0.6972, 5.056), (0.5922, -0.0006959, 4.058), (-0.0003303, 0.5904, 4.061), (-0.5926, -0.001122, 4.058), (-1.436e-05, -0.5922, 4.055), (0.588, 1.513e-09, 2.902), (-1.513e-09, 0.588, 2.902), (-0.588, -1.513e-09, 2.902), (1.513e-09, -0.588, 2.902), (0.588, 1.513e-09, 1.741), (-1.513e-09, 0.588, 1.741), (-0.588, -1.513e-09, 1.741), (1.513e-09, -0.588, 1.741), (0.5632, 0.0, 0.6108), (0.0, 0.5632, 0.6108), (-0.5632, 0.0, 0.6108), (-5.588e-09, -1.118e-08, 0.09314), (-0.007245, 0.7602, 5.854), (0.0, -0.5632, 0.6108), (0.1064, -0.9246, 5.953), (0.5104, 0.4795, 5.197), (-0.5288, 0.4752, 5.202), (-0.5097, -0.5242, 5.093), (0.4971, -0.5123, 5.079), (0.6221, -0.005567, 4.611), (0.4307, 0.4293, 4.06), (-0.002643, 0.6071, 4.635), (-0.4312, 0.4289, 4.06), (-0.6248, -0.008974, 4.611), (-0.4308, -0.431, 4.056), (-0.0001149, -0.6216, 4.586), (0.4307, -0.4308, 4.056), (0.588, 4.657e-09, 3.482), (0.4276, 0.4276, 2.902), (-4.657e-09, 0.588, 3.482), (-0.4276, 0.4276, 2.902), (-0.588, -4.657e-09, 3.482), (-0.4276, -0.4276, 2.902), (4.657e-09, -0.588, 3.482), (0.4276, -0.4276, 2.902), (0.588, 4.657e-09, 2.321), (0.4276, 0.4276, 1.741), (-4.657e-09, 0.588, 2.321), (-0.4276, 0.4276, 1.741), (-0.588, -4.657e-09, 2.321), (-0.4276, -0.4276, 1.741), (4.657e-09, -0.588, 2.321), (0.4276, -0.4276, 1.741), (0.588, 0.0, 1.161), (0.4093, 0.4093, 0.617), (9.313e-10, 0.588, 1.161), (-0.4093, 0.4093, 0.617), (-0.588, 9.313e-10, 1.161), (-0.4093, -0.4093, 0.617), (0.0, -0.588, 1.161), (0.4093, -0.4093, 0.617), (0.391, 0.0, 0.2266), (0.5241, 0.7552, 6.109), (-6.519e-09, -0.391, 0.2266), (-0.391, 3.26e-09, 0.2266), (-7.451e-09, 0.391, 0.2266), (0.7371, -0.0785, 5.753), (-0.7987, -0.04046, 5.826), (-0.01475, 0.723, 5.663), (0.4535, -0.7659, 6.199), (0.02214, -0.8174, 5.525), (0.6305, 0.6, 5.98), (-0.6794, 0.6573, 6.071), (-0.595, -0.7108, 5.799), (0.5189, -0.6137, 5.594), (0.4276, 0.4276, 3.482), (-0.4276, 0.4276, 3.482), (-0.4276, -0.4276, 3.482), (0.4276, -0.4276, 3.482), (0.4276, 0.4276, 2.321), (-0.4276, 0.4276, 2.321), (-0.4276, -0.4276, 2.321), (0.4276, -0.4276, 2.321), (0.4276, 0.4276, 1.161), (-0.4276, 0.4276, 1.161), (-0.4276, -0.4276, 1.161), (0.4276, -0.4276, 1.161), (0.452, 0.4414, 4.628), (-0.4566, 0.4377, 4.628), (-0.453, -0.4547, 4.593), (0.4521, -0.4535, 4.593), (0.3207, 0.3207, 0.2902), (-0.3207, 0.3207, 0.2902), (-0.3207, -0.3207, 0.2902), (0.3207, -0.3207, 0.2902)], [], [(23, 0, 27, 85), (0, 26, 88, 27), (64, 72, 26, 0), (69, 64, 0, 23), (24, 1, 29, 86), (1, 23, 85, 29), (66, 69, 23, 1), (70, 66, 1, 24), (25, 2, 31, 87), (2, 24, 86, 31), (65, 70, 24, 2), (71, 65, 2, 25), (26, 3, 33, 88), (3, 25, 87, 33), (68, 71, 25, 3), (72, 68, 3, 26), (28, 4, 35, 73), (4, 34, 76, 35), (27, 88, 34, 4), (85, 27, 4, 28), (30, 5, 37, 74), (5, 28, 73, 37), (29, 85, 28, 5), (86, 29, 5, 30), (32, 6, 39, 75), (6, 30, 74, 39), (31, 86, 30, 6), (87, 31, 6, 32), (34, 7, 41, 76), (7, 32, 75, 41), (33, 87, 32, 7), (88, 33, 7, 34), (36, 8, 43, 77), (8, 42, 80, 43), (35, 76, 42, 8), (73, 35, 8, 36), (38, 9, 45, 78), (9, 36, 77, 45), (37, 73, 36, 9), (74, 37, 9, 38), (40, 10, 47, 79), (10, 38, 78, 47), (39, 74, 38, 10), (75, 39, 10, 40), (42, 11, 49, 80), (11, 40, 79, 49), (41, 75, 40, 11), (76, 41, 11, 42), (44, 12, 51, 81), (12, 50, 84, 51), (43, 80, 50, 12), (77, 43, 12, 44), (46, 13, 53, 82), (13, 44, 81, 53), (45, 77, 44, 13), (78, 45, 13, 46), (48, 14, 55, 83), (14, 46, 82, 55), (47, 78, 46, 14), (79, 47, 14, 48), (50, 15, 57, 84), (15, 48, 83, 57), (49, 79, 48, 15), (80, 49, 15, 50), (52, 16, 59, 89), (16, 58, 92, 59), (51, 84, 58, 16), (81, 51, 16, 52), (54, 17, 63, 90), (17, 52, 89, 63), (53, 81, 52, 17), (82, 53, 17, 54), (56, 18, 62, 91), (18, 54, 90, 62), (55, 82, 54, 18), (83, 55, 18, 56), (59, 19, 63, 89), (19, 62, 90, 63), (61, 91, 62, 19), (92, 61, 19, 59), (66, 20, 60, 69), (58, 21, 61, 92), (21, 56, 91, 61), (57, 83, 56, 21), (84, 57, 21, 58), (72, 67, 22, 68)])
me_cube_003.polygons.foreach_set('use_smooth', [True] * 86)
me_cube_003.materials.append(mat_skin)
me_cube_003.use_mirror_vertex_groups = False
me_cube_003.update()
arm_armature = bpy.data.armatures.new('Armature')  # bones are not reproduced

# ---- objects
ob_point = bpy.data.objects.new('Point', light_point)
ob_point_001 = bpy.data.objects.new('Point.001', light_point_001)
ob_point_002 = bpy.data.objects.new('Point.002', light_point_002)
ob_cube = bpy.data.objects.new('Cube', me_cube)
ob_sleeve = bpy.data.objects.new('sleeve', me_cube_003)
ob_armature = bpy.data.objects.new('Armature', arm_armature)
ob_camera = bpy.data.objects.new('Camera', cam_camera)

# ---- transforms, parenting, visibility, modifiers, constraints
ob_point.location = (-0.816, 9.916, 11.36)
ob_point_001.location = (5.862, -11.73, 10.08)
ob_point_002.location = (-12.76, 0.3283, 11.12)
ob_cube.parent = ob_armature
ob_cube.matrix_parent_inverse = Matrix(((1.0, -0.0, 0.0, 0.4361), (-0.0, 1.0, -0.0, 0.00153), (-0.0, 0.0, 1.0, -0.1685), (-0.0, 0.0, -0.0, 1.0)))
ob_cube.location = (0.0, 0.0, 0.0)
ob_cube.lock_rotations_4d = False
ob_cube.empty_display_type = 'ARROWS'
ob_cube.lineart.crease_threshold = 0.0
_vg = ob_cube.vertex_groups.new(name='Bone')
for _i, _w in zip([0, 1, 2, 3, 4, 5, 6, 7, 19, 20, 21, 60, 65, 66, 67, 68, 69, 70, 71, 72, 73, 74, 75, 76, 77, 78, 79, 80, 83, 152, 153, 154, 156, 157, 158, 187, 188, 196, 198, 199, 212, 214, 215, 244, 267, 274, 303, 312, 314, 316, 323, 344, 345, 346, 347, 348, 349, 350, 351, 352, 353, 354, 355, 356, 357, 358, 359, 360, 361, 362, 363, 364, 365, 366, 367, 368, 369, 370, 371, 372, 373, 374, 375, 376, 377, 378, 379, 380, 381, 577, 578, 595, 620, 626, 636, 637, 638, 639, 640, 641, 642, 643, 644, 645, 646, 647, 648, 649, 650, 651, 652, 653, 654, 655], [1.0, 1.0, 1.0, 1.0, 0.9604, 0.9789, 0.9785, 0.9629, 0.04524, 0.04524, 0.04524, 0.04524, 1.0, 1.0, 1.0, 1.0, 1.0, 1.0, 1.0, 1.0, 0.9988, 0.9995, 0.9994, 0.9988, 0.2317, 0.09198, 0.06372, 0.0996, 0.005827, 0.04524, 0.04524, 0.04524, 0.04524, 0.04524, 0.04524, 0.03703, 0.05816, 0.02508, 0.2444, 0.05889, 0.2882, 0.1264, 0.1721, 0.02063, 1.0, 1.0, 1.0, 0.05189, 0.07193, 0.1146, 1.0, 1.0, 1.0, 1.0, 1.0, 1.0, 1.0, 1.0, 1.0, 1.0, 1.0, 1.0, 1.0, 1.0, 1.0, 1.0, 1.0, 0.9998, 0.9992, 0.9999, 0.9996, 0.9999, 0.9991, 0.9998, 0.9987, 0.9928, 0.9692, 0.9967, 0.9829, 0.9964, 0.9692, 0.9929, 0.9599, 0.816, 0.873, 0.8742, 0.8208, 0.03455, 0.0145, 0.08742, 1.0, 0.1617, 1.0, 0.01406, 1.0, 1.0, 1.0, 1.0, 1.0, 1.0, 1.0, 0.9999, 0.9999, 0.9998, 0.9998, 0.9949, 0.9973, 0.9946, 0.9923, 0.8406, 0.8904, 0.8365, 0.8163, 0.07384]): _vg.add([_i], _w, 'REPLACE')
_vg = ob_cube.vertex_groups.new(name='Bone.001')
for _i, _w in zip([4, 19, 20, 21, 60, 77, 78, 79, 80, 83, 84, 152, 153, 154, 156, 157, 158, 187, 188, 196, 198, 199, 211, 212, 214, 215, 219, 226, 244, 312, 314, 316, 317, 375, 376, 377, 378, 379, 380, 381, 576, 577, 586, 595, 624, 626, 631, 651, 652, 653, 654, 655, 658], [0.004579, 0.04524, 0.04524, 0.04524, 0.04524, 0.5477, 0.1405, 0.1231, 0.1462, 0.04538, 0.01929, 0.04524, 0.04524, 0.04524, 0.04524, 0.04524, 0.04524, 0.08438, 0.09498, 0.0715, 0.4831, 0.1383, 0.008788, 0.3923, 0.5567, 0.5618, 0.02309, 0.006226, 0.06689, 0.1008, 0.1175, 0.2249, 0.01598, 0.005032, 0.1295, 0.0567, 0.05019, 0.07911, 0.07028, 0.06224, 0.008226, 0.1788, 0.02811, 0.3199, 0.07916, 0.0867, 0.02804, 0.1002, 0.0628, 0.1043, 0.1321, 0.1433, 0.003805]): _vg.add([_i], _w, 'REPLACE')
_vg = ob_cube.vertex_groups.new(name='Bone.002')
for _i, _w in zip([19, 20, 21, 60, 79, 80, 81, 83, 84, 86, 135, 152, 153, 154, 156, 157, 158, 179, 187, 188, 211, 212, 213, 214, 215, 216, 218, 219, 226, 234, 240, 241, 242, 243, 244, 248, 250, 255, 297, 312, 313, 314, 315, 316, 317, 378, 379, 380, 381, 383, 492, 586, 595, 602, 624, 626, 629, 631, 634, 653, 655, 656, 658, 718], [0.04524, 0.04524, 0.04524, 0.04524, 0.6003, 0.5478, 0.05392, 0.3181, 0.2416, 0.04695, 0.09293, 0.04524, 0.04524, 0.04524, 0.04524, 0.04524, 0.04524, 0.0575, 0.453, 0.5099, 0.008496, 0.2317, 0.06625, 0.09219, 0.09365, 0.01016, 0.3419, 0.09595, 0.149, 0.05454, 0.02536, 0.03712, 0.1462, 0.1663, 0.4855, 0.1343, 0.02268, 0.05781, 0.02289, 0.5071, 0.05228, 0.5543, 0.05936, 0.4803, 0.2015, 0.0477, 0.06635, 0.4622, 0.3747, 0.05167, 0.0356, 0.2773, 0.3747, 0.07604, 0.1102, 0.03731, 0.08408, 0.2207, 0.04406, 0.03037, 0.5366, 0.05162, 0.164, 0.02414]): _vg.add([_i], _w, 'REPLACE')
_vg = ob_cube.vertex_groups.new(name='Bone.007')
for _i, _w in zip([8, 9, 10, 18, 19, 20, 21, 60, 79, 80, 81, 83, 84, 85, 86, 89, 91, 92, 93, 94, 95, 96, 97, 98, 131, 132, 133, 134, 135, 136, 137, 138, 152, 153, 154, 156, 157, 158, 179, 180, 181, 182, 186, 187, 188, 189, 211, 212, 213, 214, 216, 218, 219, 220, 221, 224, 226, 232, 234, 235, 236, 240, 241, 242, 243, 244, 246, 247, 248, 249, 250, 251, 252, 255, 257, 259, 261, 264, 265, 266, 268, 269, 270, 271, 279, 280, 281, 282, 284, 285, 286, 287, 296, 297, 298, 299, 300, 301, 302, 312, 313, 314, 315, 316, 317, 380, 381, 382, 383, 392, 393, 394, 395, 396, 397, 398, 399, 400, 401, 402, 403, 492, 493, 494, 495, 498, 539, 581, 586, 592, 595, 602, 603, 605, 606, 607, 608, 614, 615, 617, 621, 622, 623, 624, 625, 627, 628, 629, 630, 631, 634, 635, 655, 656, 657, 658, 663, 664, 665, 666, 667, 668, 669, 670, 715, 716, 717, 718, 719], [0.1418, 0.2829, 0.0002737, 0.7177, 0.04524, 0.04524, 0.04524, 0.04524, 0.2052, 0.0577, 0.07636, 0.3572, 0.638, 0.9266, 0.551, 0.02975, 0.1986, 0.1913, 0.1915, 0.2036, 0.0617, 0.005275, 0.0328, 0.07816, 0.1799, 0.05191, 0.04982, 0.1349, 0.5039, 0.7448, 0.7629, 0.5158, 0.04524, 0.04524, 0.04524, 0.04524, 0.04524, 0.04524, 0.4195, 0.7831, 0.6663, 0.702, 0.9439, 0.3934, 0.1332, 1.0, 0.00624, 0.06077, 0.84, 0.02275, 0.02465, 0.3605, 0.03714, 0.08449, 0.03667, 0.8408, 0.2241, 0.01738, 0.7761, 0.1728, 0.9834, 0.9192, 0.6334, 0.6885, 0.5593, 0.3125, 0.8618, 0.906, 0.4388, 0.8042, 0.6188, 0.798, 0.6407, 0.464, 0.0007535, 0.04052, 0.001072, 0.05083, 0.01762, 0.03136, 0.03718, 0.05868, 0.1198, 0.02867, 0.02549, 0.1055, 0.08952, 0.129, 0.03128, 0.1207, 0.2119, 0.07417, 0.7284, 0.9492, 0.729, 0.6813, 0.762, 0.706, 0.7007, 0.3179, 0.3973, 0.1041, 0.911, 0.1282, 0.2776, 0.2, 0.4944, 0.9439, 0.4835, 0.4347, 0.1924, 0.476, 0.1928, 0.4738, 0.1931, 0.4332, 0.2193, 0.1135, 0.0864, 0.0912, 0.1202, 0.3192, 0.2079, 0.1952, 0.3195, 0.01915, 1.0, 0.6282, 0.5041, 0.9968, 0.1017, 0.7674, 0.97, 0.8756, 0.0002557, 0.7548, 0.8144, 0.01868, 0.007617, 0.02692, 0.1182, 0.07457, 0.08814, 0.1079, 0.04463, 0.02019, 0.1295, 0.5701, 0.9545, 0.217, 0.2901, 0.05488, 0.1819, 0.914, 0.8241, 0.3346, 0.459, 0.4818, 0.4534, 0.4455, 0.09595, 0.0896, 0.09907, 0.1685, 0.2646, 0.09278, 0.2861, 0.3289, 0.004841]): _vg.add([_i], _w, 'REPLACE')
_vg = ob_cube.vertex_groups.new(name='Bone.008')
for _i, _w in zip([9, 18, 19, 20, 21, 22, 23, 24, 25, 26, 27, 28, 29, 60, 83, 84, 85, 86, 87, 88, 89, 90, 91, 92, 93, 94, 95, 96, 97, 98, 99, 100, 101, 102, 103, 104, 105, 106, 131, 132, 133, 134, 135, 136, 137, 138, 151, 152, 153, 154, 155, 156, 157, 158, 179, 180, 181, 182, 188, 190, 191, 192, 193, 194, 213, 224, 226, 240, 241, 242, 243, 244, 245, 246, 247, 248, 249, 250, 251, 252, 253, 255, 256, 257, 258, 259, 260, 261, 262, 263, 264, 265, 266, 268, 269, 270, 271, 272, 273, 275, 276, 278, 279, 280, 281, 282, 284, 285, 286, 287, 296, 299, 300, 301, 302, 313, 317, 318, 319, 320, 321, 322, 324, 325, 326, 327, 328, 329, 330, 331, 380, 382, 383, 384, 385, 386, 387, 388, 389, 390, 391, 392, 393, 394, 395, 396, 397, 398, 399, 400, 401, 402, 403, 404, 405, 406, 407, 408, 409, 410, 411, 412, 413, 414, 415, 416, 417, 418, 419, 492, 493, 494, 495, 532, 533, 534, 535, 536, 537, 538, 581, 585, 586, 588, 589, 590, 591, 602, 605, 606, 607, 608, 609, 614, 615, 617, 619, 621, 622, 623, 625, 627, 628, 629, 630, 631, 633, 635, 657, 658, 659, 660, 661, 662, 663, 664, 665, 666, 667, 668, 669, 670, 671, 672, 673, 674, 675, 676, 677, 678, 715, 716, 717, 718, 743, 744, 745, 746, 747, 748], [0.02927, 0.183, 0.04524, 0.04524, 0.04524, 0.9986, 0.9907, 0.9883, 0.997, 0.998, 0.9952, 0.9944, 0.997, 0.04524, 0.09102, 0.05185, 0.05606, 0.1903, 0.9971, 0.9724, 0.9524, 0.9928, 0.7854, 0.795, 0.7951, 0.7804, 0.936, 0.9709, 0.9563, 0.9186, 0.9872, 0.989, 0.9886, 0.9853, 0.9998, 0.9997, 0.9997, 0.9997, 0.7791, 0.9424, 0.9484, 0.8436, 0.3344, 0.2241, 0.2319, 0.4253, 0.9878, 0.04524, 0.04524, 0.04524, 0.9954, 0.04524, 0.04524, 0.04524, 0.1699, 0.1399, 0.2595, 0.2053, 0.0104, 0.9879, 0.9912, 0.9912, 0.9815, 0.9874, 0.07276, 0.06334, 0.05598, 0.01045, 0.2985, 0.105, 0.1482, 0.04885, 0.9907, 0.1344, 0.08486, 0.1475, 0.1148, 0.2304, 0.1595, 0.3385, 0.9888, 0.3976, 0.9927, 0.9736, 0.9778, 0.9519, 0.9782, 0.9734, 0.9834, 0.99, 0.9464, 0.965, 0.9582, 0.955, 0.9382, 0.8769, 0.9535, 0.9913, 0.9903, 0.9833, 0.999, 0.9821, 0.9546, 0.8721, 0.8918, 0.848, 0.9539, 0.8697, 0.7403, 0.9118, 0.1908, 0.07756, 0.1554, 0.2083, 0.1942, 0.08382, 0.08312, 0.9895, 0.9769, 0.9919, 0.989, 0.9906, 0.9864, 0.9871, 0.9944, 0.9786, 0.9831, 0.9914, 0.9979, 0.9781, 0.04577, 0.01463, 0.1783, 0.9988, 0.9966, 0.9845, 0.9875, 0.9799, 0.9922, 0.9967, 0.9987, 0.5249, 0.7928, 0.4902, 0.7939, 0.4943, 0.7925, 0.5286, 0.763, 0.8797, 0.9077, 0.9027, 0.8725, 0.9976, 0.9997, 0.9983, 0.9997, 0.9981, 0.9997, 0.9976, 0.9998, 0.9986, 0.9968, 0.9982, 0.9944, 0.9982, 0.9958, 0.9986, 0.9981, 0.5988, 0.7781, 0.8016, 0.6321, 0.9982, 0.9935, 0.9921, 0.9969, 0.9943, 0.9887, 0.9836, 0.002158, 0.9954, 0.09919, 0.9775, 0.9806, 0.9907, 0.9906, 0.1264, 0.06334, 0.9735, 0.1648, 0.1653, 0.9831, 0.9642, 0.9704, 0.96, 0.9821, 0.006173, 0.91, 0.8948, 0.9485, 0.959, 0.8433, 0.2058, 0.01849, 0.05948, 0.9978, 0.9438, 0.08765, 0.1078, 0.996, 0.9781, 0.9882, 0.9991, 0.5047, 0.4869, 0.512, 0.5097, 0.8976, 0.9043, 0.8944, 0.8234, 0.998, 0.9984, 0.9981, 0.9973, 0.9984, 0.9982, 0.9984, 0.9987, 0.696, 0.906, 0.6966, 0.5869, 0.9965, 0.9917, 0.9943, 0.9983, 0.9915, 0.9857]): _vg.add([_i], _w, 'REPLACE')
_vg = ob_cube.vertex_groups.new(name='Bone.003')
for _i, _w in zip([8, 9, 10, 11, 14, 17, 18, 19, 20, 21, 60, 80, 81, 82, 83, 86, 135, 138, 140, 141, 152, 153, 154, 156, 157, 158, 174, 179, 180, 181, 182, 188, 200, 201, 202, 203, 210, 216, 218, 219, 220, 221, 223, 224, 225, 226, 228, 232, 234, 235, 237, 239, 243, 244, 248, 249, 250, 255, 288, 296, 298, 299, 300, 301, 302, 306, 310, 313, 314, 317, 380, 383, 392, 394, 396, 398, 496, 498, 499, 500, 501, 502, 579, 581, 586, 593, 599, 604, 605, 607, 618, 621, 624, 626, 629, 631, 632, 634, 657, 658, 663, 664, 665, 666, 718, 719, 720, 721, 722], [0.6619, 0.5438, 0.455, 0.06379, 0.06998, 0.03028, 0.07844, 0.04524, 0.04524, 0.04524, 0.04524, 0.06124, 0.09699, 0.2039, 0.1103, 0.1396, 0.01676, 0.002944, 0.007651, 0.02247, 0.04524, 0.04524, 0.04524, 0.04524, 0.04524, 0.04524, 0.009118, 0.2377, 0.06215, 0.06038, 0.07539, 0.1115, 0.02199, 0.07191, 0.09782, 0.00414, 0.04396, 0.02113, 0.1038, 0.5092, 0.6011, 0.2935, 0.1872, 0.05318, 0.05975, 0.3883, 0.1284, 0.1835, 0.1227, 0.5141, 0.4848, 0.3237, 0.06171, 0.01368, 0.1777, 0.03726, 0.07457, 0.04543, 0.03229, 0.06597, 0.1849, 0.1853, 0.06582, 0.06986, 0.08358, 0.0483, 0.004783, 0.3166, 0.07418, 0.2826, 0.1202, 0.1921, 0.01457, 0.004614, 0.001574, 0.01129, 0.05912, 0.1263, 0.02267, 0.1349, 0.002519, 0.01035, 0.05479, 0.254, 0.02982, 0.006533, 0.07728, 0.2174, 0.02981, 0.03373, 0.07776, 0.5746, 0.007293, 0.08205, 0.08577, 0.3239, 0.1405, 0.4695, 0.04733, 0.2564, 0.008162, 0.0006128, 0.006016, 0.02127, 0.004553, 0.1118, 0.145, 0.1033, 0.003914]): _vg.add([_i], _w, 'REPLACE')
_vg = ob_cube.vertex_groups.new(name='Bone.009')
for _i, _w in zip([8, 9, 10, 11, 14, 19, 20, 21, 43, 44, 45, 60, 81, 82, 86, 139, 140, 141, 142, 152, 153, 154, 156, 157, 158, 173, 179, 200, 202, 210, 220, 221, 223, 226, 228, 232, 235, 237, 239, 288, 298, 299, 305, 306, 313, 317, 383, 426, 429, 496, 497, 498, 499, 500, 501, 502, 503, 504, 505, 506, 507, 581, 599, 604, 618, 621, 631, 632, 634, 658, 719, 720, 721, 722, 723, 724, 725, 726], [0.1728, 0.09131, 0.2202, 0.1492, 0.02684, 0.04524, 0.04524, 0.04524, 0.01443, 0.03676, 0.01725, 0.04524, 0.05136, 0.01114, 0.01459, 0.8923, 0.7603, 0.7111, 0.818, 0.04524, 0.04524, 0.04524, 0.04524, 0.04524, 0.04524, 0.009362, 0.05852, 0.05774, 0.0001781, 0.006915, 0.1921, 0.07812, 0.1063, 0.02411, 0.1109, 0.1161, 0.2776, 0.4813, 0.3007, 0.02496, 0.05147, 0.03313, 0.03931, 0.01647, 0.08391, 0.001196, 0.04427, 0.02903, 0.03181, 0.9135, 0.8196, 0.7759, 0.7224, 0.7053, 0.7435, 0.8331, 0.9025, 0.1145, 0.1675, 0.1891, 0.1617, 0.07451, 0.06131, 0.1707, 0.06804, 0.05707, 0.0003306, 0.05374, 0.06817, 0.006354, 0.824, 0.7322, 0.739, 0.9581, 0.1382, 0.183, 0.1819, 0.1255]): _vg.add([_i], _w, 'REPLACE')
_vg = ob_cube.vertex_groups.new(name='Bone.010')
for _i, _w in zip([19, 20, 21, 42, 43, 44, 45, 60, 107, 109, 110, 139, 140, 141, 142, 152, 153, 154, 156, 157, 158, 420, 421, 422, 423, 425, 426, 427, 428, 429, 430, 431, 497, 498, 499, 500, 501, 502, 503, 504, 505, 506, 507, 679, 680, 681, 682, 719, 720, 721, 723, 724, 725, 726], [0.04524, 0.04524, 0.04524, 0.8525, 0.7999, 0.7597, 0.7981, 0.04524, 0.02101, 0.005922, 0.03592, 0.09638, 0.1891, 0.2138, 0.1474, 0.04524, 0.04524, 0.04524, 0.04524, 0.04524, 0.04524, 0.1573, 0.001297, 0.1305, 0.8376, 0.156, 0.7717, 0.0242, 0.1781, 0.771, 0.03368, 0.8356, 0.1501, 0.0305, 0.2104, 0.06209, 0.1936, 0.002516, 0.08882, 0.8664, 0.7859, 0.7466, 0.7993, 0.1365, 0.1378, 0.1698, 0.1723, 0.009075, 0.05525, 0.05248, 0.8323, 0.7572, 0.7623, 0.8525]): _vg.add([_i], _w, 'REPLACE')
_vg = ob_cube.vertex_groups.new(name='Bone.011')
for _i, _w in zip([19, 20, 21, 30, 31, 32, 33, 42, 43, 44, 45, 60, 107, 108, 109, 110, 111, 112, 113, 114, 152, 153, 154, 156, 157, 158, 230, 233, 238, 254, 420, 421, 422, 423, 424, 425, 426, 427, 428, 429, 430, 431, 432, 433, 434, 435, 436, 437, 438, 439, 440, 441, 442, 443, 505, 506, 507, 600, 679, 680, 681, 682, 683, 684, 685, 686, 687, 688, 689, 690, 724, 725], [0.04524, 0.04524, 0.04524, 0.9991, 0.9996, 0.9995, 0.999, 0.1281, 0.166, 0.1936, 0.1668, 0.04524, 0.9635, 0.9801, 0.9705, 0.9552, 0.9968, 0.9993, 0.999, 0.9962, 0.04524, 0.04524, 0.04524, 0.04524, 0.04524, 0.04524, 0.9994, 0.9996, 0.9993, 0.9991, 0.8387, 0.9736, 0.864, 0.1386, 0.9798, 0.8349, 0.186, 0.961, 0.8142, 0.1855, 0.9568, 0.1408, 0.9901, 0.9982, 0.997, 0.9998, 0.995, 0.9974, 0.9879, 0.996, 0.9986, 0.9996, 0.9995, 0.9984, 0.02452, 0.04852, 0.01547, 0.9994, 0.8594, 0.8548, 0.821, 0.8224, 0.9939, 0.9979, 0.9908, 0.9878, 0.9992, 0.9998, 0.9989, 0.9984, 0.04281, 0.03759]): _vg.add([_i], _w, 'REPLACE')
_vg = ob_cube.vertex_groups.new(name='Bone.004')
for _i, _w in zip([10, 11, 13, 14, 17, 19, 20, 21, 58, 59, 60, 81, 82, 152, 153, 154, 156, 157, 158, 163, 164, 171, 173, 174, 183, 184, 185, 200, 201, 202, 203, 204, 205, 209, 210, 211, 214, 216, 217, 218, 219, 220, 221, 222, 223, 225, 226, 227, 228, 229, 231, 232, 234, 237, 239, 277, 283, 288, 304, 305, 306, 307, 308, 309, 310, 311, 313, 317, 500, 502, 512, 514, 556, 557, 558, 559, 560, 562, 563, 579, 580, 593, 597, 598, 599, 601, 604, 612, 613, 616, 618, 621, 624, 631, 632, 634, 658, 720, 721, 729, 730, 757, 758, 759, 760], [0.1805, 0.6016, 0.006412, 0.3175, 0.1366, 0.04524, 0.04524, 0.04524, 0.1813, 0.2487, 0.04524, 0.6195, 0.418, 0.04524, 0.04524, 0.04524, 0.04524, 0.04524, 0.04524, 0.05255, 0.04961, 0.03486, 0.1512, 0.1221, 0.5417, 0.6033, 0.5951, 0.3021, 0.09543, 0.3814, 0.07261, 0.06787, 0.002553, 0.05912, 0.2006, 0.1203, 0.05379, 0.6393, 0.06556, 0.1125, 0.0754, 0.06518, 0.4107, 0.03846, 0.4101, 0.2362, 0.05104, 0.1018, 0.2735, 0.2327, 0.007366, 0.5861, 0.002667, 0.002283, 0.206, 0.02498, 0.06685, 0.1371, 0.5636, 0.7852, 0.7167, 0.6775, 0.4769, 0.636, 0.464, 0.1345, 0.001799, 0.02479, 0.05196, 0.08103, 0.02926, 0.04182, 0.2008, 0.05852, 0.2007, 0.007148, 0.03535, 0.1211, 0.02151, 0.141, 0.04005, 0.1081, 0.4939, 0.1018, 0.6459, 0.7284, 0.282, 0.002753, 0.09604, 0.1325, 0.2098, 0.1151, 0.4318, 0.03798, 0.4589, 0.1094, 0.01511, 0.0009554, 0.05933, 0.04755, 0.007495, 0.2219, 0.1315, 0.08104, 0.1507]): _vg.add([_i], _w, 'REPLACE')
_vg = ob_cube.vertex_groups.new(name='Bone.012')
for _i, _w in zip([11, 19, 20, 21, 59, 60, 61, 62, 81, 152, 153, 154, 156, 157, 158, 163, 164, 165, 166, 167, 168, 169, 170, 173, 183, 184, 185, 200, 228, 229, 232, 304, 305, 306, 307, 308, 309, 310, 311, 543, 546, 551, 556, 557, 558, 559, 560, 561, 562, 563, 564, 565, 566, 567, 568, 569, 570, 571, 572, 573, 574, 575, 597, 598, 599, 601, 616, 757, 758, 759, 760, 761, 762, 763, 764, 765, 766, 767, 768], [0.1014, 0.04524, 0.04524, 0.04524, 0.7231, 0.04524, 0.06299, 0.0553, 0.01454, 0.04524, 0.04524, 0.04524, 0.04524, 0.04524, 0.04524, 0.9209, 0.9313, 0.9892, 0.9701, 0.7832, 0.7937, 0.9161, 0.8751, 0.001657, 0.1958, 0.3241, 0.2509, 0.05361, 0.002486, 0.05409, 0.06942, 0.09235, 0.1262, 0.1323, 0.2269, 0.2096, 0.2796, 0.4784, 0.02129, 0.06495, 0.01884, 0.04732, 0.7426, 0.9173, 0.7702, 0.9609, 0.9526, 0.9928, 0.8263, 0.9408, 0.9302, 0.7779, 0.937, 0.8382, 0.988, 0.9616, 0.9766, 0.8136, 0.2264, 0.2122, 0.07935, 0.1346, 0.109, 0.009805, 0.1953, 0.1111, 0.01214, 0.7397, 0.8505, 0.9104, 0.7711, 0.9262, 0.9613, 0.9962, 0.9491, 0.2298, 0.165, 0.01546, 0.1979]): _vg.add([_i], _w, 'REPLACE')
_vg = ob_cube.vertex_groups.new(name='Bone.013')
for _i, _w in zip([19, 20, 21, 54, 55, 57, 60, 61, 62, 63, 64, 152, 153, 154, 156, 157, 158, 159, 160, 161, 162, 167, 168, 169, 170, 340, 342, 343, 540, 541, 542, 543, 544, 545, 546, 547, 548, 549, 550, 551, 552, 553, 555, 564, 565, 566, 567, 569, 571, 572, 573, 574, 575, 583, 749, 750, 751, 752, 753, 754, 756, 761, 762, 764, 765, 766, 767, 768], [0.04524, 0.04524, 0.04524, 0.05332, 0.04501, 0.01113, 0.04524, 0.878, 0.8931, 0.9828, 0.9518, 0.04524, 0.04524, 0.04524, 0.04524, 0.04524, 0.04524, 0.2407, 0.224, 0.08394, 0.1607, 0.2087, 0.1997, 0.08326, 0.1231, 0.02934, 0.0151, 0.04628, 0.7649, 0.2417, 0.7814, 0.8744, 0.1763, 0.9244, 0.9334, 0.04859, 0.859, 0.9959, 0.217, 0.9054, 0.08949, 0.07886, 0.04464, 0.05243, 0.2136, 0.04701, 0.1585, 0.02641, 0.1811, 0.7571, 0.774, 0.9192, 0.8607, 0.02022, 0.7614, 0.8325, 0.9687, 0.7948, 0.08947, 0.05307, 0.07372, 0.05545, 0.0125, 0.0281, 0.753, 0.8276, 0.9669, 0.7906]): _vg.add([_i], _w, 'REPLACE')
_vg = ob_cube.vertex_groups.new(name='Bone.014')
for _i, _w in zip([19, 20, 21, 54, 55, 56, 57, 60, 61, 62, 152, 153, 154, 156, 157, 158, 159, 160, 161, 162, 340, 341, 342, 343, 540, 541, 542, 543, 544, 545, 546, 547, 548, 550, 551, 552, 553, 554, 555, 583, 749, 750, 751, 752, 753, 754, 755, 756], [0.04524, 0.04524, 0.04524, 0.9457, 0.9517, 0.9794, 0.969, 0.04524, 0.05869, 0.0514, 0.04524, 0.04524, 0.04524, 0.04524, 0.04524, 0.04524, 0.7544, 0.7721, 0.9157, 0.8379, 0.9597, 0.9807, 0.9669, 0.951, 0.218, 0.7533, 0.2043, 0.06035, 0.8216, 0.07406, 0.01409, 0.9506, 0.1356, 0.7796, 0.04145, 0.9088, 0.9198, 0.9797, 0.9521, 0.9643, 0.2207, 0.1597, 0.01178, 0.1929, 0.9088, 0.9462, 0.9857, 0.9251]): _vg.add([_i], _w, 'REPLACE')
_vg = ob_cube.vertex_groups.new(name='Bone.005')
for _i, _w in zip([10, 12, 13, 14, 15, 17, 19, 20, 21, 58, 60, 77, 80, 81, 82, 147, 149, 150, 152, 153, 154, 156, 157, 158, 171, 173, 174, 175, 176, 177, 178, 183, 185, 188, 197, 199, 200, 201, 202, 203, 204, 205, 206, 207, 208, 209, 210, 211, 215, 216, 217, 219, 221, 222, 223, 225, 226, 227, 228, 229, 231, 239, 277, 283, 288, 289, 290, 291, 292, 293, 294, 295, 304, 306, 307, 308, 309, 311, 314, 317, 508, 512, 514, 520, 522, 524, 525, 526, 527, 531, 556, 562, 577, 579, 580, 582, 593, 594, 596, 597, 598, 601, 604, 610, 611, 612, 613, 616, 618, 621, 624, 626, 631, 632, 727, 729, 730, 735, 736, 737, 738, 741, 742, 760], [0.04229, 0.5125, 0.5803, 0.2469, 0.1102, 0.5343, 0.04524, 0.04524, 0.04524, 0.6872, 0.04524, 0.01426, 0.0514, 0.05587, 0.1978, 0.02705, 0.01263, 0.07748, 0.04524, 0.04524, 0.04524, 0.04524, 0.04524, 0.04524, 0.1957, 0.1044, 0.172, 0.2438, 0.0716, 0.03259, 0.08381, 0.1732, 0.1251, 0.009492, 0.01284, 0.1112, 0.1847, 0.5877, 0.315, 0.4719, 0.5063, 0.2307, 0.1836, 0.6301, 0.117, 0.6812, 0.2656, 0.03456, 0.07625, 0.1611, 0.3506, 0.1487, 0.09466, 0.1246, 0.1233, 0.4115, 0.01926, 0.4166, 0.1596, 0.39, 0.8964, 0.03744, 0.05141, 0.2038, 0.1345, 0.07129, 0.08671, 0.2683, 0.03023, 0.1494, 0.03218, 0.1141, 0.2983, 0.01325, 0.04123, 0.2802, 0.03964, 0.6202, 0.01385, 0.005262, 0.06287, 0.01196, 0.06846, 0.06365, 0.002432, 0.05093, 0.05177, 0.1506, 0.06138, 0.02211, 0.034, 0.01935, 0.02329, 0.57, 0.397, 0.2791, 0.4794, 0.1817, 0.8276, 0.1992, 0.8387, 0.0877, 0.1113, 0.1663, 0.03185, 0.06216, 0.3311, 0.272, 0.2099, 0.05997, 0.00161, 0.5817, 0.01627, 0.1824, 0.01287, 0.05091, 0.07569, 0.01695, 0.0152, 0.08261, 0.1088, 0.005122, 0.01119, 0.06456]): _vg.add([_i], _w, 'REPLACE')
_vg = ob_cube.vertex_groups.new(name='Bone.015')
for _i, _w in zip([10, 11, 12, 14, 17, 19, 20, 21, 46, 48, 49, 60, 82, 143, 144, 145, 146, 152, 153, 154, 156, 157, 158, 171, 172, 173, 174, 175, 183, 200, 202, 203, 204, 205, 207, 210, 217, 221, 222, 223, 225, 227, 228, 229, 239, 277, 283, 288, 291, 307, 311, 447, 453, 455, 508, 509, 510, 511, 512, 513, 514, 515, 516, 517, 518, 519, 526, 579, 580, 593, 594, 597, 604, 613, 616, 618, 632, 727, 728, 729, 730, 731, 732, 733, 734], [0.02564, 0.06549, 0.1659, 0.2605, 0.1101, 0.04524, 0.04524, 0.04524, 0.0163, 0.002573, 0.02481, 0.04524, 0.005494, 0.7812, 0.9088, 0.8232, 0.7375, 0.04524, 0.04524, 0.04524, 0.04524, 0.04524, 0.04524, 0.6528, 0.9622, 0.6475, 0.5911, 0.06269, 0.07532, 0.3492, 0.07027, 0.0398, 0.1187, 0.00391, 0.03214, 0.3914, 0.4101, 0.01769, 0.775, 0.1147, 0.166, 0.3153, 0.2648, 0.3047, 0.06645, 0.8888, 0.6165, 0.5956, 0.06721, 0.02121, 0.1741, 0.002235, 0.01596, 0.02366, 0.8384, 0.8426, 0.9837, 0.9011, 0.8677, 0.765, 0.7797, 0.7452, 0.1673, 0.1174, 0.141, 0.1769, 0.02513, 0.04472, 0.05054, 0.2217, 0.01022, 0.1735, 0.1591, 0.4248, 0.5376, 0.3772, 0.09021, 0.9138, 0.9665, 0.8043, 0.7944, 0.1436, 0.1129, 0.1639, 0.1766]): _vg.add([_i], _w, 'REPLACE')
_vg = ob_cube.vertex_groups.new(name='Bone.016')
for _i, _w in zip([19, 20, 21, 46, 47, 48, 49, 60, 115, 116, 117, 118, 143, 144, 145, 146, 152, 153, 154, 156, 157, 158, 174, 283, 444, 445, 446, 447, 448, 449, 450, 451, 452, 453, 454, 455, 508, 509, 511, 512, 513, 514, 515, 516, 517, 518, 519, 691, 692, 693, 694, 727, 729, 730, 731, 732, 733, 734], [0.04524, 0.04524, 0.04524, 0.793, 0.8688, 0.819, 0.773, 0.04524, 0.016, 0.08759, 0.04567, 0.007722, 0.1847, 0.08702, 0.1528, 0.211, 0.04524, 0.04524, 0.04524, 0.04524, 0.04524, 0.04524, 0.007787, 0.005162, 0.1625, 0.05148, 0.4239, 0.8279, 0.06218, 0.1838, 0.8506, 0.0235, 0.1552, 0.7911, 0.001442, 0.7755, 0.05188, 0.1416, 0.09287, 0.02405, 0.1928, 0.06731, 0.2072, 0.7898, 0.8655, 0.8282, 0.7695, 0.2085, 0.224, 0.1654, 0.1501, 0.01367, 0.05668, 0.0648, 0.8279, 0.8686, 0.7914, 0.7712]): _vg.add([_i], _w, 'REPLACE')
_vg = ob_cube.vertex_groups.new(name='Bone.017')
for _i, _w in zip([19, 20, 21, 34, 35, 36, 37, 46, 47, 48, 49, 60, 115, 116, 117, 118, 119, 120, 121, 122, 152, 153, 154, 156, 157, 158, 332, 333, 334, 335, 444, 445, 446, 447, 448, 449, 450, 451, 452, 453, 454, 455, 456, 457, 458, 459, 460, 461, 462, 463, 464, 465, 466, 467, 516, 518, 519, 587, 691, 692, 693, 694, 695, 696, 697, 698, 699, 700, 701, 702, 731, 733, 734], [0.04524, 0.04524, 0.04524, 0.999, 0.998, 0.9983, 0.9992, 0.1728, 0.1106, 0.154, 0.1878, 0.04524, 0.9658, 0.9115, 0.9508, 0.9698, 0.9981, 0.993, 0.995, 0.9988, 0.04524, 0.04524, 0.04524, 0.04524, 0.04524, 0.04524, 0.9992, 0.9988, 0.9982, 0.9986, 0.8311, 0.9474, 0.5729, 0.1455, 0.9367, 0.8105, 0.1295, 0.9618, 0.8372, 0.1746, 0.9731, 0.1861, 0.9928, 0.9956, 0.9774, 0.9934, 0.9855, 0.9971, 0.9946, 0.9993, 0.9989, 0.997, 0.9976, 0.9992, 0.02499, 0.0047, 0.03946, 0.9989, 0.7864, 0.7717, 0.8277, 0.8428, 0.986, 0.9807, 0.9905, 0.996, 0.9979, 0.997, 0.9985, 0.9994, 0.00254, 0.02577, 0.03828]): _vg.add([_i], _w, 'REPLACE')
_vg = ob_cube.vertex_groups.new(name='Bone.006')
for _i, _w in zip([12, 13, 15, 16, 17, 19, 20, 21, 58, 60, 77, 78, 82, 147, 148, 149, 150, 152, 153, 154, 156, 157, 158, 175, 176, 177, 178, 195, 196, 197, 198, 199, 201, 202, 203, 204, 205, 206, 207, 208, 209, 211, 214, 215, 216, 217, 218, 219, 225, 227, 231, 289, 290, 291, 292, 293, 294, 295, 376, 377, 520, 521, 522, 523, 524, 525, 526, 527, 528, 529, 531, 576, 577, 579, 580, 582, 593, 594, 596, 610, 611, 612, 613, 624, 626, 651, 735, 736, 737, 738, 739, 740, 741, 742], [0.07747, 0.3127, 0.7233, 0.9091, 0.06697, 0.04524, 0.04524, 0.04524, 0.07961, 0.04524, 0.1539, 0.7233, 0.01907, 0.1136, 0.0766, 0.04068, 0.06005, 0.04524, 0.04524, 0.04524, 0.04524, 0.04524, 0.04524, 0.124, 0.1178, 0.4183, 0.3933, 0.9119, 0.8361, 0.8468, 0.2437, 0.6384, 0.129, 0.02624, 0.1932, 0.09667, 0.2604, 0.4461, 0.2038, 0.8264, 0.2158, 0.7263, 0.1311, 0.0578, 0.03661, 0.02888, 0.01928, 0.01311, 0.01615, 0.02702, 0.01227, 0.1699, 0.5441, 0.1715, 0.63, 0.2305, 0.5572, 0.131, 0.02662, 0.06035, 0.2337, 0.1174, 0.1878, 0.04401, 0.07855, 0.05125, 0.09136, 0.08568, 0.05218, 0.01896, 0.01972, 0.9, 0.6733, 0.0731, 0.1775, 0.5051, 0.05024, 0.3334, 0.09586, 0.2748, 0.7059, 0.8777, 0.009719, 0.1927, 0.1233, 0.05062, 0.28, 0.08257, 0.0828, 0.1521, 0.04913, 0.006172, 0.00773, 0.03877]): _vg.add([_i], _w, 'REPLACE')
_vg = ob_cube.vertex_groups.new(name='Bone.018')
for _i, _w in zip([12, 13, 15, 16, 17, 19, 20, 21, 50, 51, 52, 53, 60, 123, 126, 147, 148, 149, 150, 152, 153, 154, 156, 157, 158, 171, 175, 176, 177, 178, 197, 201, 202, 203, 204, 205, 206, 207, 208, 217, 225, 227, 283, 289, 290, 291, 292, 293, 294, 295, 468, 469, 470, 471, 473, 474, 475, 476, 477, 478, 479, 520, 521, 522, 523, 524, 525, 526, 527, 528, 529, 530, 531, 576, 579, 580, 582, 593, 594, 596, 610, 611, 613, 703, 704, 705, 706, 735, 736, 737, 738, 739, 740, 741, 742], [0.189, 0.05099, 0.1021, 0.06134, 0.07321, 0.04524, 0.04524, 0.04524, 0.6434, 0.6294, 0.6083, 0.6362, 0.04524, 0.06236, 0.06026, 0.7547, 0.831, 0.8135, 0.7418, 0.04524, 0.04524, 0.04524, 0.04524, 0.04524, 0.04524, 0.04367, 0.5072, 0.7423, 0.5051, 0.467, 0.08731, 0.01953, 0.01824, 0.1554, 0.1587, 0.4087, 0.2932, 0.08853, 0.0187, 0.09033, 0.03047, 0.06358, 0.01592, 0.7028, 0.3156, 0.4306, 0.2995, 0.5379, 0.3639, 0.6698, 0.229, 0.04376, 0.1395, 0.6476, 0.1401, 0.4227, 0.0361, 0.2273, 0.6337, 0.0665, 0.6388, 0.6386, 0.7795, 0.7446, 0.8177, 0.7952, 0.7807, 0.6476, 0.7452, 0.763, 0.7807, 0.7581, 0.7504, 0.001454, 0.06811, 0.2806, 0.1594, 0.07504, 0.3852, 0.004454, 0.478, 0.2189, 0.05231, 0.2, 0.07346, 0.198, 0.236, 0.6382, 0.8322, 0.7424, 0.6531, 0.7781, 0.6425, 0.7617, 0.7531]): _vg.add([_i], _w, 'REPLACE')
_vg = ob_cube.vertex_groups.new(name='Bone.019')
for _i, _w in zip([19, 20, 21, 50, 51, 52, 53, 60, 123, 124, 125, 126, 147, 148, 149, 150, 152, 153, 154, 156, 157, 158, 175, 176, 206, 289, 291, 293, 295, 468, 469, 470, 471, 472, 473, 474, 475, 476, 477, 478, 479, 480, 482, 486, 520, 521, 522, 523, 524, 525, 526, 527, 528, 529, 530, 531, 594, 703, 704, 705, 706, 707, 708, 709, 710, 735, 736, 737, 738, 739, 740, 741, 742], [0.04524, 0.04524, 0.04524, 0.2456, 0.3191, 0.3186, 0.2416, 0.04524, 0.2877, 0.7737, 0.2306, 0.2373, 0.06303, 0.06595, 0.08833, 0.07161, 0.04524, 0.04524, 0.04524, 0.04524, 0.04524, 0.04524, 0.0004906, 0.03673, 0.02968, 0.02023, 0.00302, 0.003798, 0.03454, 0.5583, 0.3447, 0.7878, 0.266, 0.9731, 0.7057, 0.5306, 0.1835, 0.5367, 0.2601, 0.4265, 0.2409, 0.07824, 0.09372, 0.05741, 0.0159, 0.06186, 0.009644, 0.1035, 0.05369, 0.0805, 0.03461, 0.06676, 0.1225, 0.1571, 0.1703, 0.1261, 0.05264, 0.6299, 0.8906, 0.5793, 0.5507, 0.08007, 0.05164, 0.01916, 0.08739, 0.009416, 0.03109, 0.05381, 0.02702, 0.1294, 0.297, 0.1377, 0.1225]): _vg.add([_i], _w, 'REPLACE')
_vg = ob_cube.vertex_groups.new(name='Bone.020')
for _i, _w in zip([19, 20, 21, 38, 39, 40, 41, 50, 51, 52, 53, 60, 123, 124, 125, 126, 127, 128, 129, 130, 152, 153, 154, 156, 157, 158, 336, 337, 338, 339, 468, 469, 470, 471, 472, 473, 474, 475, 476, 477, 478, 479, 480, 481, 482, 483, 484, 485, 486, 487, 488, 489, 490, 491, 528, 531, 584, 703, 704, 705, 706, 707, 708, 709, 710, 711, 712, 713, 714, 739, 741, 742], [0.04524, 0.04524, 0.04524, 0.997, 0.9977, 0.9988, 0.9981, 0.07611, 0.01429, 0.05208, 0.08574, 0.04524, 0.6468, 0.2031, 0.7507, 0.6992, 0.9801, 0.9847, 0.9962, 0.9875, 0.04524, 0.04524, 0.04524, 0.04524, 0.04524, 0.04524, 0.9977, 0.9987, 0.9985, 0.9976, 0.2008, 0.6063, 0.0677, 0.05854, 0.0008245, 0.1488, 0.005938, 0.7713, 0.2236, 0.07689, 0.5034, 0.08239, 0.9071, 0.9817, 0.9023, 0.9928, 0.9734, 0.9938, 0.9295, 0.9809, 0.9945, 0.996, 0.9987, 0.9968, 0.01824, 0.0289, 0.9984, 0.1612, 0.01585, 0.2133, 0.2, 0.91, 0.9478, 0.9579, 0.8969, 0.995, 0.9979, 0.9983, 0.9953, 0.001605, 0.01908, 0.02696]): _vg.add([_i], _w, 'REPLACE')
_m = ob_cube.modifiers.new('Subdivision', 'SUBSURF')
_m = ob_cube.modifiers.new('Solidify', 'SOLIDIFY')
_m.thickness = 0.2
_m.offset = 0.0
_m = ob_cube.modifiers.new('Armature', 'ARMATURE')
_m.object = ob_armature
ob_sleeve.location = (0.0, 0.0, 0.0)
ob_sleeve.lock_rotations_4d = False
ob_sleeve.empty_display_type = 'ARROWS'
ob_sleeve.lineart.crease_threshold = 0.0
_m = ob_sleeve.modifiers.new('Subdivision', 'SUBSURF')
ob_armature.location = (-0.4361, -0.00153, 0.1685)
ob_armature.rotation_euler = (0.0, 0.0, 0.7898)
ob_armature.show_in_front = True
ob_camera.location = (15.09, 14.81, 13.29)
ob_camera.rotation_euler = (0.3294, 1.058, 0.897)
ob_camera.scale = (3.042, 3.042, 3.042)

# ---- collection membership
scene.collection.objects.link(ob_point)
scene.collection.objects.link(ob_point_001)
scene.collection.objects.link(ob_point_002)
col_collection.objects.link(ob_cube)
col_collection.objects.link(ob_sleeve)
col_collection.objects.link(ob_armature)
col_collection.objects.link(ob_camera)

# ---- scene / render settings (as saved in the file)
scene.camera = ob_camera
scene.frame_start = 1; scene.frame_end = 60; scene.frame_set(54)
scene.render.engine = 'BLENDER_EEVEE_NEXT'
scene.cycles.sampling_pattern = 'TABULATED_SOBOL'
bpy.context.view_layer.update()
